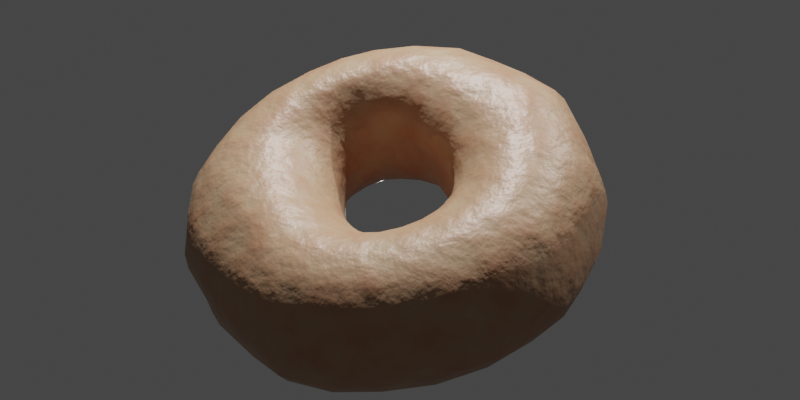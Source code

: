 # Source: plain_doughnut.blend  (saved by Blender 3.5.10; exported with 4.5.12 LTS)
import bpy
from mathutils import Matrix  # noqa: F401  (used for matrix-valued properties, if any)

bpy.ops.wm.read_factory_settings(use_empty=True)
scene = bpy.context.scene
scene.name = 'Scene'

# ---- collections
col_collection = bpy.data.collections.new('Collection'); scene.collection.children.link(col_collection)

# ---- materials (node trees are filled in below, after node groups)
mat_material_001 = bpy.data.materials.new('Material.001')
mat_material_001.use_transparent_shadow = False

# ---- material node trees
mat_material_001.use_nodes = True; mat_material_001.node_tree.nodes.clear()
_N = mat_material_001.node_tree.nodes; _L = mat_material_001.node_tree.links
n0 = _N.new('ShaderNodeOutputMaterial'); n0.name = 'Material Output'; n0.location = (573, 238)
n1 = _N.new('ShaderNodeValToRGB'); n1.name = 'ColorRamp'; n1.location = (-102, 196)
while len(n1.color_ramp.elements) > 1: n1.color_ramp.elements.remove(n1.color_ramp.elements[-1])
n1.color_ramp.elements[0].position = 0.1455; n1.color_ramp.elements[0].color = (0.477, 0.3373, 0.2041, 1.0)
_e = n1.color_ramp.elements.new(1.0); _e.color = (0.4353, 0.1621, 0.08433, 1.0)
n2 = _N.new('ShaderNodeBump'); n2.name = 'Bump'; n2.location = (-16, -117)
n2.inputs[2].default_value = 1.0
n3 = _N.new('ShaderNodeTexNoise'); n3.name = 'Noise Texture.001'; n3.location = (-302, -114)
n3.width = 193
n3.inputs[2].default_value = 14.0
n3.inputs[3].default_value = 4.9
n3.inputs[4].default_value = 1.0
n3.inputs[8].default_value = 1.2
n4 = _N.new('ShaderNodeBsdfPrincipled'); n4.name = 'Principled BSDF'; n4.location = (273, 284)
n4.distribution = 'GGX'
n4.subsurface_method = 'RANDOM_WALK_SKIN'
n4.inputs[2].default_value = 0.4455
n4.inputs[3].default_value = 1.45
n4.inputs[27].default_value = (0.0, 0.0, 0.0, 1.0)
n4.inputs[28].default_value = 1.0
n5 = _N.new('ShaderNodeTexCoord'); n5.name = 'Texture Coordinate'; n5.location = (-641, 176)
n6 = _N.new('ShaderNodeTexNoise'); n6.name = 'Noise Texture'; n6.location = (-353, 172)
n6.inputs[2].default_value = 142.1
n6.inputs[3].default_value = 4.9
_L.new(n6.outputs[0], n1.inputs[0])
_L.new(n4.outputs[0], n0.inputs[0])
_L.new(n5.outputs[3], n6.inputs[0])
_L.new(n2.outputs[0], n4.inputs[5])
_L.new(n6.outputs[0], n2.inputs[3])
_L.new(n1.outputs[0], n4.inputs[0])
n0.is_active_output = True

# ---- world
world_world = bpy.data.worlds.new('World'); scene.world = world_world
world_world.use_nodes = True; world_world.node_tree.nodes.clear()
_N = world_world.node_tree.nodes; _L = world_world.node_tree.links
n0 = _N.new('ShaderNodeOutputWorld'); n0.name = 'World Output'; n0.location = (300, 300)
n1 = _N.new('ShaderNodeBackground'); n1.name = 'Background'; n1.location = (10, 300)
n1.inputs[0].default_value = (0.05088, 0.05088, 0.05088, 1.0)
_L.new(n1.outputs[0], n0.inputs[0])
n0.is_active_output = True
world_world.color = (0.05088, 0.05088, 0.05088)
world_world.use_sun_shadow = False
world_world.sun_shadow_jitter_overblur = 0.0

# ---- cameras
cam_camera = bpy.data.cameras.new('Camera')
cam_camera.clip_end = 100.0
cam_camera.ortho_scale = 7.314

# ---- lights
light_light = bpy.data.lights.new('Light', 'POINT')
light_light.transmission_factor = 0.0
light_light.energy = 1000.0
light_light.shadow_soft_size = 0.1
light_light.shadow_maximum_resolution = 0.006
light_light.use_absolute_resolution = True
light_point = bpy.data.lights.new('Point', 'POINT')
light_point.transmission_factor = 0.0
light_point.shadow_maximum_resolution = 0.006
light_point.use_absolute_resolution = True
light_point_001 = bpy.data.lights.new('Point.001', 'POINT')
light_point_001.transmission_factor = 0.0
light_point_001.shadow_maximum_resolution = 0.006
light_point_001.use_absolute_resolution = True

# ---- meshes
me_torus_001 = bpy.data.meshes.new('Torus.001')
me_torus_001.from_pydata([(0.0487, -0.003485, -0.003599), (0.04781, -0.006119, 0.0002764), (0.04627, -0.008657, 0.003828), (0.04405, -0.01091, 0.00683), (0.04108, -0.01269, 0.009086), (0.03752, -0.01343, 0.01085), (0.03354, -0.01281, 0.01225), (0.02877, -0.01124, 0.01275), (0.0235, -0.00939, 0.0118), (0.01908, -0.007818, 0.009295), (0.01639, -0.005903, 0.006143), (0.01473, -0.003721, 0.002384), (0.01433, -0.001108, -0.001483), (0.01505, 0.001563, -0.005332), (0.01688, 0.004057, -0.008915), (0.01976, 0.006199, -0.01199), (0.024, 0.007994, -0.01415), (0.02913, 0.009308, -0.01529), (0.0347, 0.00999, -0.0154), (0.04012, 0.009526, -0.01489), (0.04417, 0.007667, -0.01416), (0.04676, 0.004982, -0.01285), (0.04824, 0.001922, -0.01072), (0.04882, -0.0009199, -0.007521), (0.04832, 0.005805, 0.00266), (0.04739, 0.003021, 0.006423), (0.04551, 0.0001238, 0.009711), (0.04293, -0.002692, 0.0123), (0.03969, -0.00522, 0.01402), (0.036, -0.006788, 0.01523), (0.03176, -0.007055, 0.01604), (0.02696, -0.006483, 0.0159), (0.02205, -0.005691, 0.01425), (0.01824, -0.004423, 0.01165), (0.0154, -0.002777, 0.008244), (0.01404, -0.0003607, 0.004708), (0.01374, 0.002324, 0.0009065), (0.0145, 0.005108, -0.002863), (0.01633, 0.00794, -0.006211), (0.01912, 0.01063, -0.008907), (0.02277, 0.01298, -0.01077), (0.02752, 0.01499, -0.01148), (0.03292, 0.01649, -0.01102), (0.03793, 0.01716, -0.00972), (0.04271, 0.01684, -0.007685), (0.04634, 0.01533, -0.005343), (0.04816, 0.01245, -0.003134), (0.04855, 0.008972, -0.0006474), (0.04565, 0.01618, 0.01016), (0.04486, 0.01324, 0.01381), (0.04301, 0.009998, 0.01684), (0.04033, 0.006674, 0.01906), (0.03693, 0.003486, 0.0203), (0.03273, 0.001019, 0.02079), (0.0281, -0.0003477, 0.0207), (0.02339, -0.00112, 0.01948), (0.01909, -0.00146, 0.01702), (0.01544, -0.001138, 0.01371), (0.0133, 0.0004094, 0.01035), (0.01226, 0.002755, 0.006809), (0.01222, 0.005506, 0.003114), (0.013, 0.008117, -0.0007241), (0.01471, 0.01098, -0.004015), (0.01728, 0.01425, -0.006314), (0.02062, 0.01764, -0.007504), (0.02452, 0.02048, -0.007753), (0.0287, 0.02256, -0.007057), (0.03339, 0.02409, -0.005148), (0.03838, 0.02499, -0.002105), (0.04238, 0.02445, 0.001082), (0.0448, 0.02231, 0.003931), (0.04564, 0.01923, 0.006751), (0.03696, 0.02549, 0.01759), (0.03615, 0.02223, 0.02095), (0.03458, 0.0188, 0.02388), (0.03219, 0.01515, 0.02591), (0.0291, 0.01147, 0.02683), (0.02626, 0.008512, 0.0267), (0.02328, 0.006208, 0.02545), (0.01866, 0.003787, 0.02278), (0.0148, 0.002155, 0.01937), (0.0122, 0.001736, 0.0157), (0.01055, 0.002879, 0.0121), (0.009794, 0.005314, 0.008605), (0.009888, 0.007962, 0.004865), (0.0106, 0.01014, 0.0008091), (0.01211, 0.01284, -0.002539), (0.01434, 0.01637, -0.004629), (0.01719, 0.02058, -0.005278), (0.02052, 0.02447, -0.004843), (0.02467, 0.02799, -0.003099), (0.02931, 0.03079, -0.0002071), (0.03177, 0.03161, 0.002899), (0.03411, 0.03152, 0.006592), (0.03621, 0.03058, 0.01044), (0.03703, 0.02842, 0.01409), (0.02783, 0.03104, 0.02165), (0.02814, 0.02812, 0.02516), (0.02849, 0.0254, 0.0284), (0.02685, 0.02211, 0.03057), (0.0244, 0.01859, 0.03155), (0.02139, 0.01468, 0.03089), (0.01748, 0.01054, 0.02856), (0.01343, 0.006902, 0.0251), (0.01055, 0.004651, 0.02137), (0.008559, 0.003482, 0.0172), (0.007323, 0.004376, 0.01339), (0.00676, 0.006943, 0.009895), (0.006749, 0.009851, 0.006258), (0.007358, 0.01163, 0.001965), (0.008635, 0.01409, -0.001483), (0.01043, 0.01769, -0.00349), (0.01266, 0.02205, -0.003991), (0.01526, 0.02627, -0.003296), (0.01861, 0.03024, -0.001223), (0.02256, 0.03369, 0.002127), (0.02456, 0.03538, 0.005878), (0.02613, 0.03603, 0.01003), (0.0275, 0.03562, 0.01417), (0.02801, 0.03384, 0.01807), (0.01998, 0.03447, 0.02414), (0.01959, 0.03111, 0.02743), (0.01877, 0.02791, 0.03044), (0.0174, 0.02506, 0.03283), (0.01567, 0.02096, 0.03343), (0.01321, 0.01609, 0.03216), (0.01019, 0.01148, 0.02952), (0.007514, 0.00799, 0.02626), (0.005648, 0.005687, 0.02251), (0.004463, 0.004572, 0.01835), (0.003623, 0.005322, 0.01434), (0.003491, 0.008056, 0.01092), (0.003474, 0.01153, 0.00754), (0.003956, 0.01316, 0.003155), (0.004946, 0.01557, -0.0002869), (0.006295, 0.01926, -0.002183), (0.007937, 0.02378, -0.002513), (0.009863, 0.02816, -0.001626), (0.012, 0.03213, 0.0004406), (0.0147, 0.03557, 0.003749), (0.01737, 0.03811, 0.007909), (0.01911, 0.03927, 0.01235), (0.02006, 0.03897, 0.0166), (0.02026, 0.03726, 0.02054), (0.00906, 0.03862, 0.02735), (0.008838, 0.03532, 0.03072), (0.008295, 0.03122, 0.03314), (0.007462, 0.02661, 0.03445), (0.00639, 0.02176, 0.03453), (0.004804, 0.01689, 0.03318), (0.002971, 0.0124, 0.0306), (0.001629, 0.009076, 0.02747), (0.0009896, 0.006957, 0.02386), (0.0003761, 0.005745, 0.01954), (-0.0001437, 0.006295, 0.01529), (1.345e-05, 0.008972, 0.01176), (0.0003763, 0.01278, 0.008595), (0.0008079, 0.01494, 0.004541), (0.001519, 0.01769, 0.001333), (0.002467, 0.02161, -0.000358), (0.00347, 0.02574, -0.0008384), (0.00462, 0.03042, 0.0002945), (0.005831, 0.03468, 0.002587), (0.007054, 0.03824, 0.005897), (0.007981, 0.04079, 0.009907), (0.008632, 0.04217, 0.01438), (0.009086, 0.04231, 0.01902), (0.009191, 0.04105, 0.0234), (-0.003034, 0.03975, 0.02828), (-0.002999, 0.03656, 0.03177), (-0.002983, 0.03259, 0.03433), (-0.003001, 0.02811, 0.03577), (-0.003018, 0.02336, 0.03596), (-0.003026, 0.01858, 0.03478), (-0.003217, 0.01416, 0.03235), (-0.00344, 0.01056, 0.02901), (-0.003434, 0.008059, 0.02503), (-0.003498, 0.007273, 0.02085), (-0.003685, 0.007588, 0.01636), (-0.003373, 0.00989, 0.01253), (-0.002733, 0.01355, 0.009311), (-0.002375, 0.01649, 0.005726), (-0.002095, 0.01906, 0.00241), (-0.001823, 0.02222, 0.0002852), (-0.001669, 0.0264, -0.000158), (-0.001714, 0.03107, 0.0009338), (-0.001981, 0.03526, 0.003103), (-0.002254, 0.03875, 0.006281), (-0.002508, 0.04129, 0.01026), (-0.002726, 0.04272, 0.01475), (-0.002893, 0.04293, 0.01947), (-0.002998, 0.04192, 0.02409), (-0.01545, 0.03795, 0.02703), (-0.01528, 0.03479, 0.03054), (-0.01484, 0.03088, 0.03313), (-0.01421, 0.02648, 0.03464), (-0.01332, 0.0219, 0.03496), (-0.01216, 0.01744, 0.03406), (-0.01082, 0.01341, 0.032), (-0.009474, 0.01008, 0.02893), (-0.008405, 0.007624, 0.02498), (-0.007684, 0.00686, 0.02079), (-0.007199, 0.008081, 0.01683), (-0.006598, 0.01053, 0.01305), (-0.005966, 0.01372, 0.009535), (-0.005847, 0.01646, 0.00581), (-0.006029, 0.01913, 0.002541), (-0.006627, 0.02243, 0.0004388), (-0.00768, 0.02621, -0.0003303), (-0.008915, 0.03003, 0.0002099), (-0.01026, 0.03406, 0.002268), (-0.0116, 0.03739, 0.005339), (-0.01285, 0.03979, 0.009213), (-0.01393, 0.0411, 0.01363), (-0.01475, 0.04122, 0.01828), (-0.01527, 0.04014, 0.02285), (-0.02703, 0.03385, 0.02418), (-0.02681, 0.03074, 0.02772), (-0.02609, 0.02697, 0.03042), (-0.02473, 0.0227, 0.03204), (-0.0227, 0.01817, 0.03248), (-0.02041, 0.01394, 0.03177), (-0.0182, 0.01037, 0.03), (-0.01612, 0.008258, 0.02761), (-0.01404, 0.006706, 0.02424), (-0.01217, 0.006064, 0.02024), (-0.01086, 0.007269, 0.01634), (-0.009938, 0.009729, 0.01257), (-0.009349, 0.01279, 0.00891), (-0.009482, 0.0157, 0.005261), (-0.01026, 0.01876, 0.002161), (-0.01165, 0.02195, -5.73e-05), (-0.0135, 0.02522, -0.001155), (-0.01558, 0.02896, -0.0006828), (-0.01767, 0.03169, 0.0006398), (-0.01983, 0.03387, 0.003052), (-0.02213, 0.03605, 0.00673), (-0.02427, 0.0373, 0.01102), (-0.02581, 0.0373, 0.01555), (-0.02672, 0.03609, 0.02003), (-0.03527, 0.02599, 0.01934), (-0.03491, 0.02293, 0.02293), (-0.03375, 0.01927, 0.02573), (-0.03173, 0.01581, 0.0279), (-0.0292, 0.01327, 0.02948), (-0.02602, 0.009545, 0.02915), (-0.02326, 0.006446, 0.02763), (-0.02095, 0.005067, 0.02558), (-0.01874, 0.005119, 0.02303), (-0.01657, 0.005108, 0.01936), (-0.0146, 0.006101, 0.01541), (-0.01328, 0.008218, 0.01148), (-0.01269, 0.01082, 0.007535), (-0.01293, 0.01385, 0.003939), (-0.01408, 0.01726, 0.001012), (-0.01603, 0.02061, -0.001155), (-0.01818, 0.02376, -0.002283), (-0.02038, 0.02614, -0.002488), (-0.02272, 0.02769, -0.001764), (-0.02543, 0.02947, 0.0004258), (-0.02874, 0.03167, 0.004011), (-0.03164, 0.03285, 0.008192), (-0.03373, 0.03185, 0.01211), (-0.0349, 0.02897, 0.01562), (-0.04162, 0.0196, 0.01511), (-0.0412, 0.0166, 0.01874), (-0.03987, 0.01316, 0.02168), (-0.03766, 0.00995, 0.02398), (-0.03464, 0.007226, 0.02552), (-0.03098, 0.004871, 0.026), (-0.02755, 0.002724, 0.02511), (-0.02477, 0.001907, 0.02341), (-0.02229, 0.002194, 0.02099), (-0.01987, 0.002932, 0.01773), (-0.01753, 0.003994, 0.01387), (-0.01594, 0.005781, 0.009773), (-0.01531, 0.008175, 0.005714), (-0.01567, 0.01112, 0.002049), (-0.01705, 0.01442, -0.0009614), (-0.01933, 0.01774, -0.003174), (-0.02174, 0.02038, -0.004591), (-0.02424, 0.02226, -0.005082), (-0.02705, 0.02366, -0.004475), (-0.03045, 0.02501, -0.002611), (-0.0341, 0.02603, 0.0002891), (-0.03723, 0.02593, 0.003746), (-0.03962, 0.02453, 0.007408), (-0.04111, 0.02225, 0.01122), (-0.04746, 0.01191, 0.009561), (-0.04702, 0.009072, 0.01329), (-0.04551, 0.006081, 0.01653), (-0.04284, 0.003133, 0.01906), (-0.03917, 0.0004285, 0.02071), (-0.0349, -0.001839, 0.02138), (-0.03093, -0.003044, 0.02113), (-0.02768, -0.003, 0.02002), (-0.02487, -0.002154, 0.01798), (-0.02207, -0.0008561, 0.01513), (-0.01934, 0.0006221, 0.01158), (-0.01741, 0.00265, 0.007697), (-0.01667, 0.00517, 0.003734), (-0.01717, 0.007992, -3.152e-05), (-0.01887, 0.01094, -0.003312), (-0.02155, 0.01377, -0.005892), (-0.02441, 0.01579, -0.007752), (-0.02741, 0.01698, -0.00874), (-0.03075, 0.01763, -0.008673), (-0.03469, 0.01813, -0.007409), (-0.03882, 0.01832, -0.005076), (-0.04234, 0.01773, -0.001983), (-0.04508, 0.0164, 0.001657), (-0.04685, 0.01442, 0.005595), (-0.05079, 0.001871, 0.002568), (-0.05017, -0.0008652, 0.006371), (-0.04834, -0.003534, 0.009842), (-0.04534, -0.005959, 0.01275), (-0.04139, -0.007973, 0.01491), (-0.03737, -0.008943, 0.01631), (-0.03379, -0.0087, 0.01685), (-0.03001, -0.008064, 0.01625), (-0.02631, -0.006726, 0.01475), (-0.02274, -0.004994, 0.01236), (-0.01944, -0.003033, 0.009227), (-0.01738, -0.0006438, 0.005607), (-0.01658, 0.001995, 0.001735), (-0.01714, 0.0047, -0.002111), (-0.0191, 0.007281, -0.005678), (-0.02227, 0.009474, -0.008765), (-0.02553, 0.01074, -0.01119), (-0.02874, 0.01113, -0.01274), (-0.03231, 0.0109, -0.01327), (-0.03653, 0.01053, -0.01262), (-0.0411, 0.009926, -0.01087), (-0.04504, 0.008652, -0.008293), (-0.0481, 0.006795, -0.005031), (-0.05009, 0.004484, -0.001321), (-0.05077, -0.008477, -0.004633), (-0.05005, -0.0111, -0.0007279), (-0.04814, -0.01343, 0.002998), (-0.04511, -0.01531, 0.0063), (-0.04171, -0.01612, 0.009108), (-0.03844, -0.01569, 0.01123), (-0.03467, -0.01467, 0.01238), (-0.03025, -0.01317, 0.01253), (-0.02566, -0.01128, 0.01165), (-0.0215, -0.009168, 0.009706), (-0.01822, -0.006677, 0.006938), (-0.01612, -0.003966, 0.003527), (-0.01527, -0.001221, -0.0002524), (-0.01584, 0.001377, -0.004166), (-0.01803, 0.003602, -0.00802), (-0.02156, 0.005264, -0.01156), (-0.02553, 0.006026, -0.01453), (-0.02939, 0.005904, -0.01661), (-0.03338, 0.005098, -0.01766), (-0.03703, 0.003237, -0.01782), (-0.04111, 0.001306, -0.01683), (-0.04515, -0.0006772, -0.01474), (-0.04824, -0.003081, -0.01187), (-0.05015, -0.005741, -0.008435), (-0.04764, -0.01856, -0.0116), (-0.0474, -0.02061, -0.007454), (-0.04664, -0.02157, -0.003144), (-0.04435, -0.02245, 0.0006602), (-0.041, -0.02288, 0.003802), (-0.03737, -0.0222, 0.006313), (-0.03305, -0.0206, 0.008082), (-0.028, -0.01849, 0.008892), (-0.02296, -0.01601, 0.008613), (-0.01887, -0.0132, 0.007159), (-0.01597, -0.01023, 0.004685), (-0.01403, -0.007214, 0.001477), (-0.01327, -0.004366, -0.002242), (-0.0138, -0.00187, -0.006217), (-0.01594, 9.909e-06, -0.01032), (-0.01961, 0.001107, -0.01432), (-0.02367, 0.001577, -0.0176), (-0.02818, 0.000967, -0.02024), (-0.03247, -0.0007046, -0.02202), (-0.03654, -0.002952, -0.02263), (-0.04057, -0.005355, -0.02205), (-0.04392, -0.008285, -0.02052), (-0.0457, -0.01226, -0.01837), (-0.04705, -0.01571, -0.01532), (-0.04403, -0.02399, -0.01615), (-0.04371, -0.02622, -0.01206), (-0.04263, -0.02751, -0.007797), (-0.04048, -0.02782, -0.003583), (-0.03727, -0.02773, -3.53e-05), (-0.03363, -0.02739, 0.002431), (-0.02918, -0.02623, 0.004135), (-0.02423, -0.02374, 0.005338), (-0.01953, -0.02048, 0.005617), (-0.01583, -0.01704, 0.004609), (-0.01323, -0.01361, 0.002428), (-0.01155, -0.01031, -0.0005934), (-0.01095, -0.007357, -0.004248), (-0.01145, -0.004959, -0.008286), (-0.01343, -0.003394, -0.01261), (-0.01597, -0.002582, -0.01664), (-0.01966, -0.00274, -0.02035), (-0.02448, -0.003905, -0.02357), (-0.02953, -0.005886, -0.02589), (-0.03398, -0.008453, -0.02702), (-0.03751, -0.01156, -0.02694), (-0.04015, -0.01509, -0.02574), (-0.04193, -0.01821, -0.02318), (-0.04339, -0.02118, -0.01988), (-0.03895, -0.03041, -0.02111), (-0.03852, -0.03272, -0.017), (-0.03729, -0.03414, -0.01267), (-0.03439, -0.0338, -0.007832), (-0.03057, -0.03265, -0.003477), (-0.02721, -0.03195, -0.0007422), (-0.02357, -0.03059, 0.001098), (-0.01946, -0.02809, 0.002313), (-0.01548, -0.02444, 0.002858), (-0.01234, -0.02045, 0.00223), (-0.01017, -0.0166, 0.0003417), (-0.008744, -0.01304, -0.002496), (-0.008232, -0.01, -0.006088), (-0.008654, -0.007691, -0.01019), (-0.009895, -0.006275, -0.01452), (-0.01187, -0.00585, -0.01879), (-0.01501, -0.006555, -0.02289), (-0.019, -0.008315, -0.02648), (-0.02335, -0.01098, -0.02928), (-0.02751, -0.01433, -0.03104), (-0.03092, -0.01796, -0.03143), (-0.03326, -0.02091, -0.02998), (-0.03537, -0.02376, -0.02742), (-0.03775, -0.0272, -0.02455), (-0.02847, -0.03596, -0.02483), (-0.02816, -0.0382, -0.02068), (-0.02728, -0.03943, -0.01622), (-0.02503, -0.03896, -0.01133), (-0.02183, -0.03701, -0.00649), (-0.01929, -0.03526, -0.00305), (-0.01658, -0.03365, -0.001031), (-0.01351, -0.0313, 7.313e-05), (-0.01042, -0.02753, 0.0007075), (-0.007979, -0.02311, 0.0003758), (-0.006348, -0.01894, -0.001285), (-0.005258, -0.01517, -0.00398), (-0.004861, -0.01206, -0.007522), (-0.005168, -0.00982, -0.01167), (-0.006073, -0.008611, -0.01615), (-0.007512, -0.008513, -0.02065), (-0.009475, -0.009528, -0.02486), (-0.01233, -0.0117, -0.02868), (-0.01593, -0.01493, -0.0319), (-0.01997, -0.01923, -0.03435), (-0.0242, -0.02435, -0.03583), (-0.02657, -0.02819, -0.03502), (-0.02769, -0.03099, -0.03239), (-0.02829, -0.03344, -0.02878), (-0.01507, -0.04126, -0.02856), (-0.01488, -0.04341, -0.02435), (-0.01434, -0.04435, -0.01968), (-0.01346, -0.04402, -0.01489), (-0.01232, -0.04244, -0.01028), (-0.01109, -0.04022, -0.006522), (-0.009436, -0.03761, -0.003852), (-0.007361, -0.03424, -0.002069), (-0.005203, -0.02972, -0.0009332), (-0.003593, -0.02503, -0.001079), (-0.002449, -0.0206, -0.002541), (-0.001671, -0.01668, -0.005113), (-0.001002, -0.01343, -0.008473), (-0.001178, -0.01123, -0.01266), (-0.001697, -0.01016, -0.01723), (-0.002523, -0.01028, -0.02188), (-0.003687, -0.01158, -0.02629), (-0.005601, -0.01408, -0.03033), (-0.008197, -0.01766, -0.03379), (-0.01073, -0.02196, -0.03626), (-0.0127, -0.02661, -0.03743), (-0.01388, -0.0311, -0.03708), (-0.01456, -0.03497, -0.03521), (-0.01495, -0.03833, -0.03223), (-0.003323, -0.04428, -0.03077), (-0.00362, -0.04624, -0.02653), (-0.003688, -0.04715, -0.02189), (-0.003632, -0.04686, -0.01716), (-0.003323, -0.04548, -0.01267), (-0.002743, -0.04314, -0.008731), (-0.002103, -0.03987, -0.005591), (-0.001466, -0.03551, -0.003241), (-0.0004173, -0.03078, -0.002001), (0.0004911, -0.02608, -0.002097), (0.001232, -0.02155, -0.003419), (0.002252, -0.0174, -0.00569), (0.002759, -0.01412, -0.009032), (0.002699, -0.01195, -0.01324), (0.00252, -0.01096, -0.01788), (0.002225, -0.0112, -0.02264), (0.001737, -0.01267, -0.02721), (0.0008752, -0.0153, -0.03133), (-0.0004767, -0.01899, -0.03483), (-0.001729, -0.0234, -0.03733), (-0.002443, -0.02812, -0.03851), (-0.002674, -0.03284, -0.03829), (-0.002842, -0.03734, -0.03685), (-0.003005, -0.04128, -0.03429), (0.008308, -0.04308, -0.03022), (0.007504, -0.04482, -0.02594), (0.006877, -0.04566, -0.0213), (0.006378, -0.04547, -0.01661), (0.00604, -0.04429, -0.01218), (0.005979, -0.04223, -0.008326), (0.005005, -0.03869, -0.005163), (0.004316, -0.03463, -0.003049), (0.004224, -0.03031, -0.002079), (0.004578, -0.02588, -0.002282), (0.0051, -0.02142, -0.003551), (0.005767, -0.01735, -0.005842), (0.006073, -0.01413, -0.009221), (0.00611, -0.01197, -0.01344), (0.006216, -0.01099, -0.01812), (0.006378, -0.01125, -0.02294), (0.006524, -0.01273, -0.02756), (0.006709, -0.01531, -0.03163), (0.006624, -0.01873, -0.03493), (0.006732, -0.02272, -0.03712), (0.007164, -0.02708, -0.03805), (0.007726, -0.03169, -0.03779), (0.008336, -0.03623, -0.03634), (0.008718, -0.04023, -0.03379), (0.01938, -0.03948, -0.02803), (0.01913, -0.04169, -0.02386), (0.01842, -0.04282, -0.01933), (0.01728, -0.0428, -0.01474), (0.01579, -0.04162, -0.01042), (0.01406, -0.03936, -0.00664), (0.01221, -0.03618, -0.003676), (0.01066, -0.0325, -0.001764), (0.009526, -0.02849, -0.001026), (0.008663, -0.02433, -0.001478), (0.008452, -0.02018, -0.002953), (0.008722, -0.01642, -0.005454), (0.008972, -0.01341, -0.008949), (0.009194, -0.01121, -0.01313), (0.009666, -0.01014, -0.01775), (0.01047, -0.01025, -0.02246), (0.01154, -0.01149, -0.0269), (0.01268, -0.01362, -0.03069), (0.01394, -0.01653, -0.0336), (0.01507, -0.02001, -0.03547), (0.0161, -0.0239, -0.03618), (0.01728, -0.02817, -0.03575), (0.01842, -0.03248, -0.03418), (0.01913, -0.03634, -0.03155), (0.0302, -0.0343, -0.02444), (0.02961, -0.03656, -0.02036), (0.02838, -0.03785, -0.01598), (0.02681, -0.03811, -0.01156), (0.02479, -0.0373, -0.007433), (0.02228, -0.03547, -0.003928), (0.01949, -0.03273, -0.001274), (0.01669, -0.0293, 0.0003668), (0.0144, -0.02559, 0.0008437), (0.0126, -0.0217, 0.0001521), (0.0115, -0.01806, -0.001735), (0.01113, -0.0148, -0.004609), (0.01127, -0.01198, -0.008226), (0.01173, -0.009728, -0.01234), (0.01285, -0.008394, -0.01673), (0.01467, -0.008114, -0.02108), (0.01652, -0.008737, -0.02512), (0.01848, -0.01028, -0.02853), (0.02058, -0.01268, -0.03111), (0.0226, -0.01568, -0.03266), (0.02489, -0.01939, -0.03314), (0.02713, -0.0235, -0.0325), (0.02885, -0.02754, -0.03074), (0.02993, -0.03122, -0.02799), (0.03893, -0.02717, -0.01959), (0.03836, -0.02952, -0.01554), (0.03692, -0.03106, -0.0113), (0.03485, -0.03169, -0.007141), (0.03221, -0.03137, -0.003357), (0.02909, -0.03011, -0.0002251), (0.0256, -0.028, 0.002022), (0.02191, -0.02517, 0.003217), (0.0185, -0.02183, 0.003323), (0.01582, -0.0185, 0.002197), (0.01398, -0.01548, -0.0001528), (0.01306, -0.01262, -0.003342), (0.01296, -0.00993, -0.007075), (0.0136, -0.007585, -0.01112), (0.01536, -0.005959, -0.01522), (0.01792, -0.005168, -0.01918), (0.02057, -0.005077, -0.02272), (0.0232, -0.005829, -0.02565), (0.02609, -0.007514, -0.02775), (0.02928, -0.01014, -0.0289), (0.03253, -0.01347, -0.02902), (0.03541, -0.01709, -0.02804), (0.03751, -0.02075, -0.02604), (0.03867, -0.02418, -0.02316), (0.04564, -0.01851, -0.0136), (0.04503, -0.02096, -0.009596), (0.04342, -0.02279, -0.00555), (0.04094, -0.02388, -0.001729), (0.03777, -0.02416, 0.001613), (0.03403, -0.02361, 0.004232), (0.02995, -0.02223, 0.005978), (0.02572, -0.02014, 0.006668), (0.02145, -0.01756, 0.006182), (0.01786, -0.015, 0.004438), (0.01538, -0.01257, 0.001663), (0.01417, -0.01, -0.001745), (0.01399, -0.007371, -0.005539), (0.01469, -0.004921, -0.009522), (0.01661, -0.003031, -0.01346), (0.01951, -0.001816, -0.01712), (0.02281, -0.00112, -0.02021), (0.02655, -0.0009797, -0.02242), (0.03041, -0.001744, -0.02381), (0.03417, -0.003615, -0.02444), (0.03792, -0.006248, -0.02408), (0.04123, -0.00927, -0.02269), (0.04373, -0.01247, -0.02036), (0.04523, -0.01562, -0.01727), (0.04911, -0.01086, -0.008206), (0.0483, -0.01342, -0.004298), (0.04653, -0.01568, -0.0006158), (0.04388, -0.01749, 0.002596), (0.04044, -0.0187, 0.00513), (0.03658, -0.01872, 0.00732), (0.03252, -0.0175, 0.009059), (0.02816, -0.01538, 0.009939), (0.02324, -0.01318, 0.009202), (0.01896, -0.01125, 0.00695), (0.016, -0.009308, 0.003767), (0.01458, -0.007015, 0.0001425), (0.01435, -0.004415, -0.003691), (0.01505, -0.001854, -0.007614), (0.01692, 0.0003195, -0.0114), (0.01985, 0.001959, -0.0148), (0.02371, 0.003178, -0.01744), (0.02837, 0.004028, -0.01903), (0.03336, 0.004083, -0.01969), (0.03827, 0.003067, -0.01957), (0.04244, 0.0008725, -0.01891), (0.0455, -0.002013, -0.01752), (0.04763, -0.005173, -0.01526), (0.04886, -0.008167, -0.01206)], [], [(0, 24, 25, 1), (1, 25, 26, 2), (2, 26, 27, 3), (3, 27, 28, 4), (4, 28, 29, 5), (5, 29, 30, 6), (6, 30, 31, 7), (7, 31, 32, 8), (8, 32, 33, 9), (9, 33, 34, 10), (10, 34, 35, 11), (11, 35, 36, 12), (12, 36, 37, 13), (13, 37, 38, 14), (14, 38, 39, 15), (15, 39, 40, 16), (16, 40, 41, 17), (17, 41, 42, 18), (18, 42, 43, 19), (19, 43, 44, 20), (20, 44, 45, 21), (21, 45, 46, 22), (22, 46, 47, 23), (23, 47, 24, 0), (24, 48, 49, 25), (25, 49, 50, 26), (26, 50, 51, 27), (27, 51, 52, 28), (28, 52, 53, 29), (29, 53, 54, 30), (30, 54, 55, 31), (31, 55, 56, 32), (32, 56, 57, 33), (33, 57, 58, 34), (34, 58, 59, 35), (35, 59, 60, 36), (36, 60, 61, 37), (37, 61, 62, 38), (38, 62, 63, 39), (39, 63, 64, 40), (40, 64, 65, 41), (41, 65, 66, 42), (42, 66, 67, 43), (43, 67, 68, 44), (44, 68, 69, 45), (45, 69, 70, 46), (46, 70, 71, 47), (47, 71, 48, 24), (48, 72, 73, 49), (49, 73, 74, 50), (50, 74, 75, 51), (51, 75, 76, 52), (52, 76, 77, 53), (53, 77, 78, 54), (54, 78, 79, 55), (55, 79, 80, 56), (56, 80, 81, 57), (57, 81, 82, 58), (58, 82, 83, 59), (59, 83, 84, 60), (60, 84, 85, 61), (61, 85, 86, 62), (62, 86, 87, 63), (63, 87, 88, 64), (64, 88, 89, 65), (65, 89, 90, 66), (66, 90, 91, 67), (67, 91, 92, 68), (68, 92, 93, 69), (69, 93, 94, 70), (70, 94, 95, 71), (71, 95, 72, 48), (72, 96, 97, 73), (73, 97, 98, 74), (74, 98, 99, 75), (75, 99, 100, 76), (76, 100, 101, 77), (77, 101, 102, 78), (78, 102, 103, 79), (79, 103, 104, 80), (80, 104, 105, 81), (81, 105, 106, 82), (82, 106, 107, 83), (83, 107, 108, 84), (84, 108, 109, 85), (85, 109, 110, 86), (86, 110, 111, 87), (87, 111, 112, 88), (88, 112, 113, 89), (89, 113, 114, 90), (90, 114, 115, 91), (91, 115, 116, 92), (92, 116, 117, 93), (93, 117, 118, 94), (94, 118, 119, 95), (95, 119, 96, 72), (96, 120, 121, 97), (97, 121, 122, 98), (98, 122, 123, 99), (99, 123, 124, 100), (100, 124, 125, 101), (101, 125, 126, 102), (102, 126, 127, 103), (103, 127, 128, 104), (104, 128, 129, 105), (105, 129, 130, 106), (106, 130, 131, 107), (107, 131, 132, 108), (108, 132, 133, 109), (109, 133, 134, 110), (110, 134, 135, 111), (111, 135, 136, 112), (112, 136, 137, 113), (113, 137, 138, 114), (114, 138, 139, 115), (115, 139, 140, 116), (116, 140, 141, 117), (117, 141, 142, 118), (118, 142, 143, 119), (119, 143, 120, 96), (120, 144, 145, 121), (121, 145, 146, 122), (122, 146, 147, 123), (123, 147, 148, 124), (124, 148, 149, 125), (125, 149, 150, 126), (126, 150, 151, 127), (127, 151, 152, 128), (128, 152, 153, 129), (129, 153, 154, 130), (130, 154, 155, 131), (131, 155, 156, 132), (132, 156, 157, 133), (133, 157, 158, 134), (134, 158, 159, 135), (135, 159, 160, 136), (136, 160, 161, 137), (137, 161, 162, 138), (138, 162, 163, 139), (139, 163, 164, 140), (140, 164, 165, 141), (141, 165, 166, 142), (142, 166, 167, 143), (143, 167, 144, 120), (144, 168, 169, 145), (145, 169, 170, 146), (146, 170, 171, 147), (147, 171, 172, 148), (148, 172, 173, 149), (149, 173, 174, 150), (150, 174, 175, 151), (151, 175, 176, 152), (152, 176, 177, 153), (153, 177, 178, 154), (154, 178, 179, 155), (155, 179, 180, 156), (156, 180, 181, 157), (157, 181, 182, 158), (158, 182, 183, 159), (159, 183, 184, 160), (160, 184, 185, 161), (161, 185, 186, 162), (162, 186, 187, 163), (163, 187, 188, 164), (164, 188, 189, 165), (165, 189, 190, 166), (166, 190, 191, 167), (167, 191, 168, 144), (168, 192, 193, 169), (169, 193, 194, 170), (170, 194, 195, 171), (171, 195, 196, 172), (172, 196, 197, 173), (173, 197, 198, 174), (174, 198, 199, 175), (175, 199, 200, 176), (176, 200, 201, 177), (177, 201, 202, 178), (178, 202, 203, 179), (179, 203, 204, 180), (180, 204, 205, 181), (181, 205, 206, 182), (182, 206, 207, 183), (183, 207, 208, 184), (184, 208, 209, 185), (185, 209, 210, 186), (186, 210, 211, 187), (187, 211, 212, 188), (188, 212, 213, 189), (189, 213, 214, 190), (190, 214, 215, 191), (191, 215, 192, 168), (192, 216, 217, 193), (193, 217, 218, 194), (194, 218, 219, 195), (195, 219, 220, 196), (196, 220, 221, 197), (197, 221, 222, 198), (198, 222, 223, 199), (199, 223, 224, 200), (200, 224, 225, 201), (201, 225, 226, 202), (202, 226, 227, 203), (203, 227, 228, 204), (204, 228, 229, 205), (205, 229, 230, 206), (206, 230, 231, 207), (207, 231, 232, 208), (208, 232, 233, 209), (209, 233, 234, 210), (210, 234, 235, 211), (211, 235, 236, 212), (212, 236, 237, 213), (213, 237, 238, 214), (214, 238, 239, 215), (215, 239, 216, 192), (216, 240, 241, 217), (217, 241, 242, 218), (218, 242, 243, 219), (219, 243, 244, 220), (220, 244, 245, 221), (221, 245, 246, 222), (222, 246, 247, 223), (223, 247, 248, 224), (224, 248, 249, 225), (225, 249, 250, 226), (226, 250, 251, 227), (227, 251, 252, 228), (228, 252, 253, 229), (229, 253, 254, 230), (230, 254, 255, 231), (231, 255, 256, 232), (232, 256, 257, 233), (233, 257, 258, 234), (234, 258, 259, 235), (235, 259, 260, 236), (236, 260, 261, 237), (237, 261, 262, 238), (238, 262, 263, 239), (239, 263, 240, 216), (240, 264, 265, 241), (241, 265, 266, 242), (242, 266, 267, 243), (243, 267, 268, 244), (244, 268, 269, 245), (245, 269, 270, 246), (246, 270, 271, 247), (247, 271, 272, 248), (248, 272, 273, 249), (249, 273, 274, 250), (250, 274, 275, 251), (251, 275, 276, 252), (252, 276, 277, 253), (253, 277, 278, 254), (254, 278, 279, 255), (255, 279, 280, 256), (256, 280, 281, 257), (257, 281, 282, 258), (258, 282, 283, 259), (259, 283, 284, 260), (260, 284, 285, 261), (261, 285, 286, 262), (262, 286, 287, 263), (263, 287, 264, 240), (264, 288, 289, 265), (265, 289, 290, 266), (266, 290, 291, 267), (267, 291, 292, 268), (268, 292, 293, 269), (269, 293, 294, 270), (270, 294, 295, 271), (271, 295, 296, 272), (272, 296, 297, 273), (273, 297, 298, 274), (274, 298, 299, 275), (275, 299, 300, 276), (276, 300, 301, 277), (277, 301, 302, 278), (278, 302, 303, 279), (279, 303, 304, 280), (280, 304, 305, 281), (281, 305, 306, 282), (282, 306, 307, 283), (283, 307, 308, 284), (284, 308, 309, 285), (285, 309, 310, 286), (286, 310, 311, 287), (287, 311, 288, 264), (288, 312, 313, 289), (289, 313, 314, 290), (290, 314, 315, 291), (291, 315, 316, 292), (292, 316, 317, 293), (293, 317, 318, 294), (294, 318, 319, 295), (295, 319, 320, 296), (296, 320, 321, 297), (297, 321, 322, 298), (298, 322, 323, 299), (299, 323, 324, 300), (300, 324, 325, 301), (301, 325, 326, 302), (302, 326, 327, 303), (303, 327, 328, 304), (304, 328, 329, 305), (305, 329, 330, 306), (306, 330, 331, 307), (307, 331, 332, 308), (308, 332, 333, 309), (309, 333, 334, 310), (310, 334, 335, 311), (311, 335, 312, 288), (312, 336, 337, 313), (313, 337, 338, 314), (314, 338, 339, 315), (315, 339, 340, 316), (316, 340, 341, 317), (317, 341, 342, 318), (318, 342, 343, 319), (319, 343, 344, 320), (320, 344, 345, 321), (321, 345, 346, 322), (322, 346, 347, 323), (323, 347, 348, 324), (324, 348, 349, 325), (325, 349, 350, 326), (326, 350, 351, 327), (327, 351, 352, 328), (328, 352, 353, 329), (329, 353, 354, 330), (330, 354, 355, 331), (331, 355, 356, 332), (332, 356, 357, 333), (333, 357, 358, 334), (334, 358, 359, 335), (335, 359, 336, 312), (336, 360, 361, 337), (337, 361, 362, 338), (338, 362, 363, 339), (339, 363, 364, 340), (340, 364, 365, 341), (341, 365, 366, 342), (342, 366, 367, 343), (343, 367, 368, 344), (344, 368, 369, 345), (345, 369, 370, 346), (346, 370, 371, 347), (347, 371, 372, 348), (348, 372, 373, 349), (349, 373, 374, 350), (350, 374, 375, 351), (351, 375, 376, 352), (352, 376, 377, 353), (353, 377, 378, 354), (354, 378, 379, 355), (355, 379, 380, 356), (356, 380, 381, 357), (357, 381, 382, 358), (358, 382, 383, 359), (359, 383, 360, 336), (360, 384, 385, 361), (361, 385, 386, 362), (362, 386, 387, 363), (363, 387, 388, 364), (364, 388, 389, 365), (365, 389, 390, 366), (366, 390, 391, 367), (367, 391, 392, 368), (368, 392, 393, 369), (369, 393, 394, 370), (370, 394, 395, 371), (371, 395, 396, 372), (372, 396, 397, 373), (373, 397, 398, 374), (374, 398, 399, 375), (375, 399, 400, 376), (376, 400, 401, 377), (377, 401, 402, 378), (378, 402, 403, 379), (379, 403, 404, 380), (380, 404, 405, 381), (381, 405, 406, 382), (382, 406, 407, 383), (383, 407, 384, 360), (384, 408, 409, 385), (385, 409, 410, 386), (386, 410, 411, 387), (387, 411, 412, 388), (388, 412, 413, 389), (389, 413, 414, 390), (390, 414, 415, 391), (391, 415, 416, 392), (392, 416, 417, 393), (393, 417, 418, 394), (394, 418, 419, 395), (395, 419, 420, 396), (396, 420, 421, 397), (397, 421, 422, 398), (398, 422, 423, 399), (399, 423, 424, 400), (400, 424, 425, 401), (401, 425, 426, 402), (402, 426, 427, 403), (403, 427, 428, 404), (404, 428, 429, 405), (405, 429, 430, 406), (406, 430, 431, 407), (407, 431, 408, 384), (408, 432, 433, 409), (409, 433, 434, 410), (410, 434, 435, 411), (411, 435, 436, 412), (412, 436, 437, 413), (413, 437, 438, 414), (414, 438, 439, 415), (415, 439, 440, 416), (416, 440, 441, 417), (417, 441, 442, 418), (418, 442, 443, 419), (419, 443, 444, 420), (420, 444, 445, 421), (421, 445, 446, 422), (422, 446, 447, 423), (423, 447, 448, 424), (424, 448, 449, 425), (425, 449, 450, 426), (426, 450, 451, 427), (427, 451, 452, 428), (428, 452, 453, 429), (429, 453, 454, 430), (430, 454, 455, 431), (431, 455, 432, 408), (432, 456, 457, 433), (433, 457, 458, 434), (434, 458, 459, 435), (435, 459, 460, 436), (436, 460, 461, 437), (437, 461, 462, 438), (438, 462, 463, 439), (439, 463, 464, 440), (440, 464, 465, 441), (441, 465, 466, 442), (442, 466, 467, 443), (443, 467, 468, 444), (444, 468, 469, 445), (445, 469, 470, 446), (446, 470, 471, 447), (447, 471, 472, 448), (448, 472, 473, 449), (449, 473, 474, 450), (450, 474, 475, 451), (451, 475, 476, 452), (452, 476, 477, 453), (453, 477, 478, 454), (454, 478, 479, 455), (455, 479, 456, 432), (456, 480, 481, 457), (457, 481, 482, 458), (458, 482, 483, 459), (459, 483, 484, 460), (460, 484, 485, 461), (461, 485, 486, 462), (462, 486, 487, 463), (463, 487, 488, 464), (464, 488, 489, 465), (465, 489, 490, 466), (466, 490, 491, 467), (467, 491, 492, 468), (468, 492, 493, 469), (469, 493, 494, 470), (470, 494, 495, 471), (471, 495, 496, 472), (472, 496, 497, 473), (473, 497, 498, 474), (474, 498, 499, 475), (475, 499, 500, 476), (476, 500, 501, 477), (477, 501, 502, 478), (478, 502, 503, 479), (479, 503, 480, 456), (480, 504, 505, 481), (481, 505, 506, 482), (482, 506, 507, 483), (483, 507, 508, 484), (484, 508, 509, 485), (485, 509, 510, 486), (486, 510, 511, 487), (487, 511, 512, 488), (488, 512, 513, 489), (489, 513, 514, 490), (490, 514, 515, 491), (491, 515, 516, 492), (492, 516, 517, 493), (493, 517, 518, 494), (494, 518, 519, 495), (495, 519, 520, 496), (496, 520, 521, 497), (497, 521, 522, 498), (498, 522, 523, 499), (499, 523, 524, 500), (500, 524, 525, 501), (501, 525, 526, 502), (502, 526, 527, 503), (503, 527, 504, 480), (504, 528, 529, 505), (505, 529, 530, 506), (506, 530, 531, 507), (507, 531, 532, 508), (508, 532, 533, 509), (509, 533, 534, 510), (510, 534, 535, 511), (511, 535, 536, 512), (512, 536, 537, 513), (513, 537, 538, 514), (514, 538, 539, 515), (515, 539, 540, 516), (516, 540, 541, 517), (517, 541, 542, 518), (518, 542, 543, 519), (519, 543, 544, 520), (520, 544, 545, 521), (521, 545, 546, 522), (522, 546, 547, 523), (523, 547, 548, 524), (524, 548, 549, 525), (525, 549, 550, 526), (526, 550, 551, 527), (527, 551, 528, 504), (528, 552, 553, 529), (529, 553, 554, 530), (530, 554, 555, 531), (531, 555, 556, 532), (532, 556, 557, 533), (533, 557, 558, 534), (534, 558, 559, 535), (535, 559, 560, 536), (536, 560, 561, 537), (537, 561, 562, 538), (538, 562, 563, 539), (539, 563, 564, 540), (540, 564, 565, 541), (541, 565, 566, 542), (542, 566, 567, 543), (543, 567, 568, 544), (544, 568, 569, 545), (545, 569, 570, 546), (546, 570, 571, 547), (547, 571, 572, 548), (548, 572, 573, 549), (549, 573, 574, 550), (550, 574, 575, 551), (551, 575, 552, 528), (552, 576, 577, 553), (553, 577, 578, 554), (554, 578, 579, 555), (555, 579, 580, 556), (556, 580, 581, 557), (557, 581, 582, 558), (558, 582, 583, 559), (559, 583, 584, 560), (560, 584, 585, 561), (561, 585, 586, 562), (562, 586, 587, 563), (563, 587, 588, 564), (564, 588, 589, 565), (565, 589, 590, 566), (566, 590, 591, 567), (567, 591, 592, 568), (568, 592, 593, 569), (569, 593, 594, 570), (570, 594, 595, 571), (571, 595, 596, 572), (572, 596, 597, 573), (573, 597, 598, 574), (574, 598, 599, 575), (575, 599, 576, 552), (576, 600, 601, 577), (577, 601, 602, 578), (578, 602, 603, 579), (579, 603, 604, 580), (580, 604, 605, 581), (581, 605, 606, 582), (582, 606, 607, 583), (583, 607, 608, 584), (584, 608, 609, 585), (585, 609, 610, 586), (586, 610, 611, 587), (587, 611, 612, 588), (588, 612, 613, 589), (589, 613, 614, 590), (590, 614, 615, 591), (591, 615, 616, 592), (592, 616, 617, 593), (593, 617, 618, 594), (594, 618, 619, 595), (595, 619, 620, 596), (596, 620, 621, 597), (597, 621, 622, 598), (598, 622, 623, 599), (599, 623, 600, 576), (600, 624, 625, 601), (601, 625, 626, 602), (602, 626, 627, 603), (603, 627, 628, 604), (604, 628, 629, 605), (605, 629, 630, 606), (606, 630, 631, 607), (607, 631, 632, 608), (608, 632, 633, 609), (609, 633, 634, 610), (610, 634, 635, 611), (611, 635, 636, 612), (612, 636, 637, 613), (613, 637, 638, 614), (614, 638, 639, 615), (615, 639, 640, 616), (616, 640, 641, 617), (617, 641, 642, 618), (618, 642, 643, 619), (619, 643, 644, 620), (620, 644, 645, 621), (621, 645, 646, 622), (622, 646, 647, 623), (623, 647, 624, 600), (624, 0, 1, 625), (625, 1, 2, 626), (626, 2, 3, 627), (627, 3, 4, 628), (628, 4, 5, 629), (629, 5, 6, 630), (630, 6, 7, 631), (631, 7, 8, 632), (632, 8, 9, 633), (633, 9, 10, 634), (634, 10, 11, 635), (635, 11, 12, 636), (636, 12, 13, 637), (637, 13, 14, 638), (638, 14, 15, 639), (639, 15, 16, 640), (640, 16, 17, 641), (641, 17, 18, 642), (642, 18, 19, 643), (643, 19, 20, 644), (644, 20, 21, 645), (645, 21, 22, 646), (646, 22, 23, 647), (647, 23, 0, 624)])
me_torus_001.polygons.foreach_set('use_smooth', [True] * 648)
_uv = me_torus_001.uv_layers.new(name='UVMap')
_uv.uv.foreach_set('vector', [0.5185, 0.5, 0.5556, 0.5, 0.5556, 0.5417, 0.5185, 0.5417, 0.5185, 0.5417, 0.5556, 0.5417, 0.5556, 0.5833, 0.5185, 0.5833, 0.5185, 0.5833, 0.5556, 0.5833, 0.5556, 0.625, 0.5185, 0.625, 0.5185, 0.625, 0.5556, 0.625, 0.5556, 0.6667, 0.5185, 0.6667, 0.5185, 0.6667, 0.5556, 0.6667, 0.5556, 0.7083, 0.5185, 0.7083, 0.5185, 0.7083, 0.5556, 0.7083, 0.5556, 0.75, 0.5185, 0.75, 0.5185, 0.75, 0.5556, 0.75, 0.5556, 0.7917, 0.5185, 0.7917, 0.5185, 0.7917, 0.5556, 0.7917, 0.5556, 0.8333, 0.5185, 0.8333, 0.5185, 0.8333, 0.5556, 0.8333, 0.5556, 0.875, 0.5185, 0.875, 0.5185, 0.875, 0.5556, 0.875, 0.5556, 0.9167, 0.5185, 0.9167, 0.5185, 0.9167, 0.5556, 0.9167, 0.5556, 0.9583, 0.5185, 0.9583, 0.5185, 0.9583, 0.5556, 0.9583, 0.5556, 1.0, 0.5185, 1.0, 0.5185, -4.441e-16, 0.5556, -4.441e-16, 0.5556, 0.04167, 0.5185, 0.04167, 0.5185, 0.04167, 0.5556, 0.04167, 0.5556, 0.08333, 0.5185, 0.08333, 0.5185, 0.08333, 0.5556, 0.08333, 0.5556, 0.125, 0.5185, 0.125, 0.5185, 0.125, 0.5556, 0.125, 0.5556, 0.1667, 0.5185, 0.1667, 0.5185, 0.1667, 0.5556, 0.1667, 0.5556, 0.2083, 0.5185, 0.2083, 0.5185, 0.2083, 0.5556, 0.2083, 0.5556, 0.25, 0.5185, 0.25, 0.5185, 0.25, 0.5556, 0.25, 0.5556, 0.2917, 0.5185, 0.2917, 0.5185, 0.2917, 0.5556, 0.2917, 0.5556, 0.3333, 0.5185, 0.3333, 0.5185, 0.3333, 0.5556, 0.3333, 0.5556, 0.375, 0.5185, 0.375, 0.5185, 0.375, 0.5556, 0.375, 0.5556, 0.4167, 0.5185, 0.4167, 0.5185, 0.4167, 0.5556, 0.4167, 0.5556, 0.4583, 0.5185, 0.4583, 0.5185, 0.4583, 0.5556, 0.4583, 0.5556, 0.5, 0.5185, 0.5, 0.5556, 0.5, 0.5926, 0.5, 0.5926, 0.5417, 0.5556, 0.5417, 0.5556, 0.5417, 0.5926, 0.5417, 0.5926, 0.5833, 0.5556, 0.5833, 0.5556, 0.5833, 0.5926, 0.5833, 0.5926, 0.625, 0.5556, 0.625, 0.5556, 0.625, 0.5926, 0.625, 0.5926, 0.6667, 0.5556, 0.6667, 0.5556, 0.6667, 0.5926, 0.6667, 0.5926, 0.7083, 0.5556, 0.7083, 0.5556, 0.7083, 0.5926, 0.7083, 0.5926, 0.75, 0.5556, 0.75, 0.5556, 0.75, 0.5926, 0.75, 0.5926, 0.7917, 0.5556, 0.7917, 0.5556, 0.7917, 0.5926, 0.7917, 0.5926, 0.8333, 0.5556, 0.8333, 0.5556, 0.8333, 0.5926, 0.8333, 0.5926, 0.875, 0.5556, 0.875, 0.5556, 0.875, 0.5926, 0.875, 0.5926, 0.9167, 0.5556, 0.9167, 0.5556, 0.9167, 0.5926, 0.9167, 0.5926, 0.9583, 0.5556, 0.9583, 0.5556, 0.9583, 0.5926, 0.9583, 0.5926, 1.0, 0.5556, 1.0, 0.5556, -4.441e-16, 0.5926, -4.441e-16, 0.5926, 0.04167, 0.5556, 0.04167, 0.5556, 0.04167, 0.5926, 0.04167, 0.5926, 0.08333, 0.5556, 0.08333, 0.5556, 0.08333, 0.5926, 0.08333, 0.5926, 0.125, 0.5556, 0.125, 0.5556, 0.125, 0.5926, 0.125, 0.5926, 0.1667, 0.5556, 0.1667, 0.5556, 0.1667, 0.5926, 0.1667, 0.5926, 0.2083, 0.5556, 0.2083, 0.5556, 0.2083, 0.5926, 0.2083, 0.5926, 0.25, 0.5556, 0.25, 0.5556, 0.25, 0.5926, 0.25, 0.5926, 0.2917, 0.5556, 0.2917, 0.5556, 0.2917, 0.5926, 0.2917, 0.5926, 0.3333, 0.5556, 0.3333, 0.5556, 0.3333, 0.5926, 0.3333, 0.5926, 0.375, 0.5556, 0.375, 0.5556, 0.375, 0.5926, 0.375, 0.5926, 0.4167, 0.5556, 0.4167, 0.5556, 0.4167, 0.5926, 0.4167, 0.5926, 0.4583, 0.5556, 0.4583, 0.5556, 0.4583, 0.5926, 0.4583, 0.5926, 0.5, 0.5556, 0.5, 0.5926, 0.5, 0.6296, 0.5, 0.6296, 0.5417, 0.5926, 0.5417, 0.5926, 0.5417, 0.6296, 0.5417, 0.6296, 0.5833, 0.5926, 0.5833, 0.5926, 0.5833, 0.6296, 0.5833, 0.6296, 0.625, 0.5926, 0.625, 0.5926, 0.625, 0.6296, 0.625, 0.6296, 0.6667, 0.5926, 0.6667, 0.5926, 0.6667, 0.6296, 0.6667, 0.6296, 0.7083, 0.5926, 0.7083, 0.5926, 0.7083, 0.6296, 0.7083, 0.6296, 0.75, 0.5926, 0.75, 0.5926, 0.75, 0.6296, 0.75, 0.6296, 0.7917, 0.5926, 0.7917, 0.5926, 0.7917, 0.6296, 0.7917, 0.6296, 0.8333, 0.5926, 0.8333, 0.5926, 0.8333, 0.6296, 0.8333, 0.6296, 0.875, 0.5926, 0.875, 0.5926, 0.875, 0.6296, 0.875, 0.6296, 0.9167, 0.5926, 0.9167, 0.5926, 0.9167, 0.6296, 0.9167, 0.6296, 0.9583, 0.5926, 0.9583, 0.5926, 0.9583, 0.6296, 0.9583, 0.6296, 1.0, 0.5926, 1.0, 0.5926, -4.441e-16, 0.6296, -4.441e-16, 0.6296, 0.04167, 0.5926, 0.04167, 0.5926, 0.04167, 0.6296, 0.04167, 0.6296, 0.08333, 0.5926, 0.08333, 0.5926, 0.08333, 0.6296, 0.08333, 0.6296, 0.125, 0.5926, 0.125, 0.5926, 0.125, 0.6296, 0.125, 0.6296, 0.1667, 0.5926, 0.1667, 0.5926, 0.1667, 0.6296, 0.1667, 0.6296, 0.2083, 0.5926, 0.2083, 0.5926, 0.2083, 0.6296, 0.2083, 0.6296, 0.25, 0.5926, 0.25, 0.5926, 0.25, 0.6296, 0.25, 0.6296, 0.2917, 0.5926, 0.2917, 0.5926, 0.2917, 0.6296, 0.2917, 0.6296, 0.3333, 0.5926, 0.3333, 0.5926, 0.3333, 0.6296, 0.3333, 0.6296, 0.375, 0.5926, 0.375, 0.5926, 0.375, 0.6296, 0.375, 0.6296, 0.4167, 0.5926, 0.4167, 0.5926, 0.4167, 0.6296, 0.4167, 0.6296, 0.4583, 0.5926, 0.4583, 0.5926, 0.4583, 0.6296, 0.4583, 0.6296, 0.5, 0.5926, 0.5, 0.6296, 0.5, 0.6667, 0.5, 0.6667, 0.5417, 0.6296, 0.5417, 0.6296, 0.5417, 0.6667, 0.5417, 0.6667, 0.5833, 0.6296, 0.5833, 0.6296, 0.5833, 0.6667, 0.5833, 0.6667, 0.625, 0.6296, 0.625, 0.6296, 0.625, 0.6667, 0.625, 0.6667, 0.6667, 0.6296, 0.6667, 0.6296, 0.6667, 0.6667, 0.6667, 0.6667, 0.7083, 0.6296, 0.7083, 0.6296, 0.7083, 0.6667, 0.7083, 0.6667, 0.75, 0.6296, 0.75, 0.6296, 0.75, 0.6667, 0.75, 0.6667, 0.7917, 0.6296, 0.7917, 0.6296, 0.7917, 0.6667, 0.7917, 0.6667, 0.8333, 0.6296, 0.8333, 0.6296, 0.8333, 0.6667, 0.8333, 0.6667, 0.875, 0.6296, 0.875, 0.6296, 0.875, 0.6667, 0.875, 0.6667, 0.9167, 0.6296, 0.9167, 0.6296, 0.9167, 0.6667, 0.9167, 0.6667, 0.9583, 0.6296, 0.9583, 0.6296, 0.9583, 0.6667, 0.9583, 0.6667, 1.0, 0.6296, 1.0, 0.6296, -4.441e-16, 0.6667, -4.441e-16, 0.6667, 0.04167, 0.6296, 0.04167, 0.6296, 0.04167, 0.6667, 0.04167, 0.6667, 0.08333, 0.6296, 0.08333, 0.6296, 0.08333, 0.6667, 0.08333, 0.6667, 0.125, 0.6296, 0.125, 0.6296, 0.125, 0.6667, 0.125, 0.6667, 0.1667, 0.6296, 0.1667, 0.6296, 0.1667, 0.6667, 0.1667, 0.6667, 0.2083, 0.6296, 0.2083, 0.6296, 0.2083, 0.6667, 0.2083, 0.6667, 0.25, 0.6296, 0.25, 0.6296, 0.25, 0.6667, 0.25, 0.6667, 0.2917, 0.6296, 0.2917, 0.6296, 0.2917, 0.6667, 0.2917, 0.6667, 0.3333, 0.6296, 0.3333, 0.6296, 0.3333, 0.6667, 0.3333, 0.6667, 0.375, 0.6296, 0.375, 0.6296, 0.375, 0.6667, 0.375, 0.6667, 0.4167, 0.6296, 0.4167, 0.6296, 0.4167, 0.6667, 0.4167, 0.6667, 0.4583, 0.6296, 0.4583, 0.6296, 0.4583, 0.6667, 0.4583, 0.6667, 0.5, 0.6296, 0.5, 0.6667, 0.5, 0.7037, 0.5, 0.7037, 0.5417, 0.6667, 0.5417, 0.6667, 0.5417, 0.7037, 0.5417, 0.7037, 0.5833, 0.6667, 0.5833, 0.6667, 0.5833, 0.7037, 0.5833, 0.7037, 0.625, 0.6667, 0.625, 0.6667, 0.625, 0.7037, 0.625, 0.7037, 0.6667, 0.6667, 0.6667, 0.6667, 0.6667, 0.7037, 0.6667, 0.7037, 0.7083, 0.6667, 0.7083, 0.6667, 0.7083, 0.7037, 0.7083, 0.7037, 0.75, 0.6667, 0.75, 0.6667, 0.75, 0.7037, 0.75, 0.7037, 0.7917, 0.6667, 0.7917, 0.6667, 0.7917, 0.7037, 0.7917, 0.7037, 0.8333, 0.6667, 0.8333, 0.6667, 0.8333, 0.7037, 0.8333, 0.7037, 0.875, 0.6667, 0.875, 0.6667, 0.875, 0.7037, 0.875, 0.7037, 0.9167, 0.6667, 0.9167, 0.6667, 0.9167, 0.7037, 0.9167, 0.7037, 0.9583, 0.6667, 0.9583, 0.6667, 0.9583, 0.7037, 0.9583, 0.7037, 1.0, 0.6667, 1.0, 0.6667, -4.441e-16, 0.7037, -4.441e-16, 0.7037, 0.04167, 0.6667, 0.04167, 0.6667, 0.04167, 0.7037, 0.04167, 0.7037, 0.08333, 0.6667, 0.08333, 0.6667, 0.08333, 0.7037, 0.08333, 0.7037, 0.125, 0.6667, 0.125, 0.6667, 0.125, 0.7037, 0.125, 0.7037, 0.1667, 0.6667, 0.1667, 0.6667, 0.1667, 0.7037, 0.1667, 0.7037, 0.2083, 0.6667, 0.2083, 0.6667, 0.2083, 0.7037, 0.2083, 0.7037, 0.25, 0.6667, 0.25, 0.6667, 0.25, 0.7037, 0.25, 0.7037, 0.2917, 0.6667, 0.2917, 0.6667, 0.2917, 0.7037, 0.2917, 0.7037, 0.3333, 0.6667, 0.3333, 0.6667, 0.3333, 0.7037, 0.3333, 0.7037, 0.375, 0.6667, 0.375, 0.6667, 0.375, 0.7037, 0.375, 0.7037, 0.4167, 0.6667, 0.4167, 0.6667, 0.4167, 0.7037, 0.4167, 0.7037, 0.4583, 0.6667, 0.4583, 0.6667, 0.4583, 0.7037, 0.4583, 0.7037, 0.5, 0.6667, 0.5, 0.7037, 0.5, 0.7407, 0.5, 0.7407, 0.5417, 0.7037, 0.5417, 0.7037, 0.5417, 0.7407, 0.5417, 0.7407, 0.5833, 0.7037, 0.5833, 0.7037, 0.5833, 0.7407, 0.5833, 0.7407, 0.625, 0.7037, 0.625, 0.7037, 0.625, 0.7407, 0.625, 0.7407, 0.6667, 0.7037, 0.6667, 0.7037, 0.6667, 0.7407, 0.6667, 0.7407, 0.7083, 0.7037, 0.7083, 0.7037, 0.7083, 0.7407, 0.7083, 0.7407, 0.75, 0.7037, 0.75, 0.7037, 0.75, 0.7407, 0.75, 0.7407, 0.7917, 0.7037, 0.7917, 0.7037, 0.7917, 0.7407, 0.7917, 0.7407, 0.8333, 0.7037, 0.8333, 0.7037, 0.8333, 0.7407, 0.8333, 0.7407, 0.875, 0.7037, 0.875, 0.7037, 0.875, 0.7407, 0.875, 0.7407, 0.9167, 0.7037, 0.9167, 0.7037, 0.9167, 0.7407, 0.9167, 0.7407, 0.9583, 0.7037, 0.9583, 0.7037, 0.9583, 0.7407, 0.9583, 0.7407, 1.0, 0.7037, 1.0, 0.7037, -4.441e-16, 0.7407, -4.441e-16, 0.7407, 0.04167, 0.7037, 0.04167, 0.7037, 0.04167, 0.7407, 0.04167, 0.7407, 0.08333, 0.7037, 0.08333, 0.7037, 0.08333, 0.7407, 0.08333, 0.7407, 0.125, 0.7037, 0.125, 0.7037, 0.125, 0.7407, 0.125, 0.7407, 0.1667, 0.7037, 0.1667, 0.7037, 0.1667, 0.7407, 0.1667, 0.7407, 0.2083, 0.7037, 0.2083, 0.7037, 0.2083, 0.7407, 0.2083, 0.7407, 0.25, 0.7037, 0.25, 0.7037, 0.25, 0.7407, 0.25, 0.7407, 0.2917, 0.7037, 0.2917, 0.7037, 0.2917, 0.7407, 0.2917, 0.7407, 0.3333, 0.7037, 0.3333, 0.7037, 0.3333, 0.7407, 0.3333, 0.7407, 0.375, 0.7037, 0.375, 0.7037, 0.375, 0.7407, 0.375, 0.7407, 0.4167, 0.7037, 0.4167, 0.7037, 0.4167, 0.7407, 0.4167, 0.7407, 0.4583, 0.7037, 0.4583, 0.7037, 0.4583, 0.7407, 0.4583, 0.7407, 0.5, 0.7037, 0.5, 0.7407, 0.5, 0.7778, 0.5, 0.7778, 0.5417, 0.7407, 0.5417, 0.7407, 0.5417, 0.7778, 0.5417, 0.7778, 0.5833, 0.7407, 0.5833, 0.7407, 0.5833, 0.7778, 0.5833, 0.7778, 0.625, 0.7407, 0.625, 0.7407, 0.625, 0.7778, 0.625, 0.7778, 0.6667, 0.7407, 0.6667, 0.7407, 0.6667, 0.7778, 0.6667, 0.7778, 0.7083, 0.7407, 0.7083, 0.7407, 0.7083, 0.7778, 0.7083, 0.7778, 0.75, 0.7407, 0.75, 0.7407, 0.75, 0.7778, 0.75, 0.7778, 0.7917, 0.7407, 0.7917, 0.7407, 0.7917, 0.7778, 0.7917, 0.7778, 0.8333, 0.7407, 0.8333, 0.7407, 0.8333, 0.7778, 0.8333, 0.7778, 0.875, 0.7407, 0.875, 0.7407, 0.875, 0.7778, 0.875, 0.7778, 0.9167, 0.7407, 0.9167, 0.7407, 0.9167, 0.7778, 0.9167, 0.7778, 0.9583, 0.7407, 0.9583, 0.7407, 0.9583, 0.7778, 0.9583, 0.7778, 1.0, 0.7407, 1.0, 0.7407, -4.441e-16, 0.7778, -4.441e-16, 0.7778, 0.04167, 0.7407, 0.04167, 0.7407, 0.04167, 0.7778, 0.04167, 0.7778, 0.08333, 0.7407, 0.08333, 0.7407, 0.08333, 0.7778, 0.08333, 0.7778, 0.125, 0.7407, 0.125, 0.7407, 0.125, 0.7778, 0.125, 0.7778, 0.1667, 0.7407, 0.1667, 0.7407, 0.1667, 0.7778, 0.1667, 0.7778, 0.2083, 0.7407, 0.2083, 0.7407, 0.2083, 0.7778, 0.2083, 0.7778, 0.25, 0.7407, 0.25, 0.7407, 0.25, 0.7778, 0.25, 0.7778, 0.2917, 0.7407, 0.2917, 0.7407, 0.2917, 0.7778, 0.2917, 0.7778, 0.3333, 0.7407, 0.3333, 0.7407, 0.3333, 0.7778, 0.3333, 0.7778, 0.375, 0.7407, 0.375, 0.7407, 0.375, 0.7778, 0.375, 0.7778, 0.4167, 0.7407, 0.4167, 0.7407, 0.4167, 0.7778, 0.4167, 0.7778, 0.4583, 0.7407, 0.4583, 0.7407, 0.4583, 0.7778, 0.4583, 0.7778, 0.5, 0.7407, 0.5, 0.7778, 0.5, 0.8148, 0.5, 0.8148, 0.5417, 0.7778, 0.5417, 0.7778, 0.5417, 0.8148, 0.5417, 0.8148, 0.5833, 0.7778, 0.5833, 0.7778, 0.5833, 0.8148, 0.5833, 0.8148, 0.625, 0.7778, 0.625, 0.7778, 0.625, 0.8148, 0.625, 0.8148, 0.6667, 0.7778, 0.6667, 0.7778, 0.6667, 0.8148, 0.6667, 0.8148, 0.7083, 0.7778, 0.7083, 0.7778, 0.7083, 0.8148, 0.7083, 0.8148, 0.75, 0.7778, 0.75, 0.7778, 0.75, 0.8148, 0.75, 0.8148, 0.7917, 0.7778, 0.7917, 0.7778, 0.7917, 0.8148, 0.7917, 0.8148, 0.8333, 0.7778, 0.8333, 0.7778, 0.8333, 0.8148, 0.8333, 0.8148, 0.875, 0.7778, 0.875, 0.7778, 0.875, 0.8148, 0.875, 0.8148, 0.9167, 0.7778, 0.9167, 0.7778, 0.9167, 0.8148, 0.9167, 0.8148, 0.9583, 0.7778, 0.9583, 0.7778, 0.9583, 0.8148, 0.9583, 0.8148, 1.0, 0.7778, 1.0, 0.7778, -4.441e-16, 0.8148, -4.441e-16, 0.8148, 0.04167, 0.7778, 0.04167, 0.7778, 0.04167, 0.8148, 0.04167, 0.8148, 0.08333, 0.7778, 0.08333, 0.7778, 0.08333, 0.8148, 0.08333, 0.8148, 0.125, 0.7778, 0.125, 0.7778, 0.125, 0.8148, 0.125, 0.8148, 0.1667, 0.7778, 0.1667, 0.7778, 0.1667, 0.8148, 0.1667, 0.8148, 0.2083, 0.7778, 0.2083, 0.7778, 0.2083, 0.8148, 0.2083, 0.8148, 0.25, 0.7778, 0.25, 0.7778, 0.25, 0.8148, 0.25, 0.8148, 0.2917, 0.7778, 0.2917, 0.7778, 0.2917, 0.8148, 0.2917, 0.8148, 0.3333, 0.7778, 0.3333, 0.7778, 0.3333, 0.8148, 0.3333, 0.8148, 0.375, 0.7778, 0.375, 0.7778, 0.375, 0.8148, 0.375, 0.8148, 0.4167, 0.7778, 0.4167, 0.7778, 0.4167, 0.8148, 0.4167, 0.8148, 0.4583, 0.7778, 0.4583, 0.7778, 0.4583, 0.8148, 0.4583, 0.8148, 0.5, 0.7778, 0.5, 0.8148, 0.5, 0.8519, 0.5, 0.8519, 0.5417, 0.8148, 0.5417, 0.8148, 0.5417, 0.8519, 0.5417, 0.8519, 0.5833, 0.8148, 0.5833, 0.8148, 0.5833, 0.8519, 0.5833, 0.8519, 0.625, 0.8148, 0.625, 0.8148, 0.625, 0.8519, 0.625, 0.8519, 0.6667, 0.8148, 0.6667, 0.8148, 0.6667, 0.8519, 0.6667, 0.8519, 0.7083, 0.8148, 0.7083, 0.8148, 0.7083, 0.8519, 0.7083, 0.8519, 0.75, 0.8148, 0.75, 0.8148, 0.75, 0.8519, 0.75, 0.8519, 0.7917, 0.8148, 0.7917, 0.8148, 0.7917, 0.8519, 0.7917, 0.8519, 0.8333, 0.8148, 0.8333, 0.8148, 0.8333, 0.8519, 0.8333, 0.8519, 0.875, 0.8148, 0.875, 0.8148, 0.875, 0.8519, 0.875, 0.8519, 0.9167, 0.8148, 0.9167, 0.8148, 0.9167, 0.8519, 0.9167, 0.8519, 0.9583, 0.8148, 0.9583, 0.8148, 0.9583, 0.8519, 0.9583, 0.8519, 1.0, 0.8148, 1.0, 0.8148, -4.441e-16, 0.8519, -4.441e-16, 0.8519, 0.04167, 0.8148, 0.04167, 0.8148, 0.04167, 0.8519, 0.04167, 0.8519, 0.08333, 0.8148, 0.08333, 0.8148, 0.08333, 0.8519, 0.08333, 0.8519, 0.125, 0.8148, 0.125, 0.8148, 0.125, 0.8519, 0.125, 0.8519, 0.1667, 0.8148, 0.1667, 0.8148, 0.1667, 0.8519, 0.1667, 0.8519, 0.2083, 0.8148, 0.2083, 0.8148, 0.2083, 0.8519, 0.2083, 0.8519, 0.25, 0.8148, 0.25, 0.8148, 0.25, 0.8519, 0.25, 0.8519, 0.2917, 0.8148, 0.2917, 0.8148, 0.2917, 0.8519, 0.2917, 0.8519, 0.3333, 0.8148, 0.3333, 0.8148, 0.3333, 0.8519, 0.3333, 0.8519, 0.375, 0.8148, 0.375, 0.8148, 0.375, 0.8519, 0.375, 0.8519, 0.4167, 0.8148, 0.4167, 0.8148, 0.4167, 0.8519, 0.4167, 0.8519, 0.4583, 0.8148, 0.4583, 0.8148, 0.4583, 0.8519, 0.4583, 0.8519, 0.5, 0.8148, 0.5, 0.8519, 0.5, 0.8889, 0.5, 0.8889, 0.5417, 0.8519, 0.5417, 0.8519, 0.5417, 0.8889, 0.5417, 0.8889, 0.5833, 0.8519, 0.5833, 0.8519, 0.5833, 0.8889, 0.5833, 0.8889, 0.625, 0.8519, 0.625, 0.8519, 0.625, 0.8889, 0.625, 0.8889, 0.6667, 0.8519, 0.6667, 0.8519, 0.6667, 0.8889, 0.6667, 0.8889, 0.7083, 0.8519, 0.7083, 0.8519, 0.7083, 0.8889, 0.7083, 0.8889, 0.75, 0.8519, 0.75, 0.8519, 0.75, 0.8889, 0.75, 0.8889, 0.7917, 0.8519, 0.7917, 0.8519, 0.7917, 0.8889, 0.7917, 0.8889, 0.8333, 0.8519, 0.8333, 0.8519, 0.8333, 0.8889, 0.8333, 0.8889, 0.875, 0.8519, 0.875, 0.8519, 0.875, 0.8889, 0.875, 0.8889, 0.9167, 0.8519, 0.9167, 0.8519, 0.9167, 0.8889, 0.9167, 0.8889, 0.9583, 0.8519, 0.9583, 0.8519, 0.9583, 0.8889, 0.9583, 0.8889, 1.0, 0.8519, 1.0, 0.8519, -4.441e-16, 0.8889, -4.441e-16, 0.8889, 0.04167, 0.8519, 0.04167, 0.8519, 0.04167, 0.8889, 0.04167, 0.8889, 0.08333, 0.8519, 0.08333, 0.8519, 0.08333, 0.8889, 0.08333, 0.8889, 0.125, 0.8519, 0.125, 0.8519, 0.125, 0.8889, 0.125, 0.8889, 0.1667, 0.8519, 0.1667, 0.8519, 0.1667, 0.8889, 0.1667, 0.8889, 0.2083, 0.8519, 0.2083, 0.8519, 0.2083, 0.8889, 0.2083, 0.8889, 0.25, 0.8519, 0.25, 0.8519, 0.25, 0.8889, 0.25, 0.8889, 0.2917, 0.8519, 0.2917, 0.8519, 0.2917, 0.8889, 0.2917, 0.8889, 0.3333, 0.8519, 0.3333, 0.8519, 0.3333, 0.8889, 0.3333, 0.8889, 0.375, 0.8519, 0.375, 0.8519, 0.375, 0.8889, 0.375, 0.8889, 0.4167, 0.8519, 0.4167, 0.8519, 0.4167, 0.8889, 0.4167, 0.8889, 0.4583, 0.8519, 0.4583, 0.8519, 0.4583, 0.8889, 0.4583, 0.8889, 0.5, 0.8519, 0.5, 0.8889, 0.5, 0.9259, 0.5, 0.9259, 0.5417, 0.8889, 0.5417, 0.8889, 0.5417, 0.9259, 0.5417, 0.9259, 0.5833, 0.8889, 0.5833, 0.8889, 0.5833, 0.9259, 0.5833, 0.9259, 0.625, 0.8889, 0.625, 0.8889, 0.625, 0.9259, 0.625, 0.9259, 0.6667, 0.8889, 0.6667, 0.8889, 0.6667, 0.9259, 0.6667, 0.9259, 0.7083, 0.8889, 0.7083, 0.8889, 0.7083, 0.9259, 0.7083, 0.9259, 0.75, 0.8889, 0.75, 0.8889, 0.75, 0.9259, 0.75, 0.9259, 0.7917, 0.8889, 0.7917, 0.8889, 0.7917, 0.9259, 0.7917, 0.9259, 0.8333, 0.8889, 0.8333, 0.8889, 0.8333, 0.9259, 0.8333, 0.9259, 0.875, 0.8889, 0.875, 0.8889, 0.875, 0.9259, 0.875, 0.9259, 0.9167, 0.8889, 0.9167, 0.8889, 0.9167, 0.9259, 0.9167, 0.9259, 0.9583, 0.8889, 0.9583, 0.8889, 0.9583, 0.9259, 0.9583, 0.9259, 1.0, 0.8889, 1.0, 0.8889, -4.441e-16, 0.9259, -4.441e-16, 0.9259, 0.04167, 0.8889, 0.04167, 0.8889, 0.04167, 0.9259, 0.04167, 0.9259, 0.08333, 0.8889, 0.08333, 0.8889, 0.08333, 0.9259, 0.08333, 0.9259, 0.125, 0.8889, 0.125, 0.8889, 0.125, 0.9259, 0.125, 0.9259, 0.1667, 0.8889, 0.1667, 0.8889, 0.1667, 0.9259, 0.1667, 0.9259, 0.2083, 0.8889, 0.2083, 0.8889, 0.2083, 0.9259, 0.2083, 0.9259, 0.25, 0.8889, 0.25, 0.8889, 0.25, 0.9259, 0.25, 0.9259, 0.2917, 0.8889, 0.2917, 0.8889, 0.2917, 0.9259, 0.2917, 0.9259, 0.3333, 0.8889, 0.3333, 0.8889, 0.3333, 0.9259, 0.3333, 0.9259, 0.375, 0.8889, 0.375, 0.8889, 0.375, 0.9259, 0.375, 0.9259, 0.4167, 0.8889, 0.4167, 0.8889, 0.4167, 0.9259, 0.4167, 0.9259, 0.4583, 0.8889, 0.4583, 0.8889, 0.4583, 0.9259, 0.4583, 0.9259, 0.5, 0.8889, 0.5, 0.9259, 0.5, 0.963, 0.5, 0.963, 0.5417, 0.9259, 0.5417, 0.9259, 0.5417, 0.963, 0.5417, 0.963, 0.5833, 0.9259, 0.5833, 0.9259, 0.5833, 0.963, 0.5833, 0.963, 0.625, 0.9259, 0.625, 0.9259, 0.625, 0.963, 0.625, 0.963, 0.6667, 0.9259, 0.6667, 0.9259, 0.6667, 0.963, 0.6667, 0.963, 0.7083, 0.9259, 0.7083, 0.9259, 0.7083, 0.963, 0.7083, 0.963, 0.75, 0.9259, 0.75, 0.9259, 0.75, 0.963, 0.75, 0.963, 0.7917, 0.9259, 0.7917, 0.9259, 0.7917, 0.963, 0.7917, 0.963, 0.8333, 0.9259, 0.8333, 0.9259, 0.8333, 0.963, 0.8333, 0.963, 0.875, 0.9259, 0.875, 0.9259, 0.875, 0.963, 0.875, 0.963, 0.9167, 0.9259, 0.9167, 0.9259, 0.9167, 0.963, 0.9167, 0.963, 0.9583, 0.9259, 0.9583, 0.9259, 0.9583, 0.963, 0.9583, 0.963, 1.0, 0.9259, 1.0, 0.9259, -4.441e-16, 0.963, -4.441e-16, 0.963, 0.04167, 0.9259, 0.04167, 0.9259, 0.04167, 0.963, 0.04167, 0.963, 0.08333, 0.9259, 0.08333, 0.9259, 0.08333, 0.963, 0.08333, 0.963, 0.125, 0.9259, 0.125, 0.9259, 0.125, 0.963, 0.125, 0.963, 0.1667, 0.9259, 0.1667, 0.9259, 0.1667, 0.963, 0.1667, 0.963, 0.2083, 0.9259, 0.2083, 0.9259, 0.2083, 0.963, 0.2083, 0.963, 0.25, 0.9259, 0.25, 0.9259, 0.25, 0.963, 0.25, 0.963, 0.2917, 0.9259, 0.2917, 0.9259, 0.2917, 0.963, 0.2917, 0.963, 0.3333, 0.9259, 0.3333, 0.9259, 0.3333, 0.963, 0.3333, 0.963, 0.375, 0.9259, 0.375, 0.9259, 0.375, 0.963, 0.375, 0.963, 0.4167, 0.9259, 0.4167, 0.9259, 0.4167, 0.963, 0.4167, 0.963, 0.4583, 0.9259, 0.4583, 0.9259, 0.4583, 0.963, 0.4583, 0.963, 0.5, 0.9259, 0.5, 0.963, 0.5, 1.0, 0.5, 1.0, 0.5417, 0.963, 0.5417, 0.963, 0.5417, 1.0, 0.5417, 1.0, 0.5833, 0.963, 0.5833, 0.963, 0.5833, 1.0, 0.5833, 1.0, 0.625, 0.963, 0.625, 0.963, 0.625, 1.0, 0.625, 1.0, 0.6667, 0.963, 0.6667, 0.963, 0.6667, 1.0, 0.6667, 1.0, 0.7083, 0.963, 0.7083, 0.963, 0.7083, 1.0, 0.7083, 1.0, 0.75, 0.963, 0.75, 0.963, 0.75, 1.0, 0.75, 1.0, 0.7917, 0.963, 0.7917, 0.963, 0.7917, 1.0, 0.7917, 1.0, 0.8333, 0.963, 0.8333, 0.963, 0.8333, 1.0, 0.8333, 1.0, 0.875, 0.963, 0.875, 0.963, 0.875, 1.0, 0.875, 1.0, 0.9167, 0.963, 0.9167, 0.963, 0.9167, 1.0, 0.9167, 1.0, 0.9583, 0.963, 0.9583, 0.963, 0.9583, 1.0, 0.9583, 1.0, 1.0, 0.963, 1.0, 0.963, -4.441e-16, 1.0, -4.441e-16, 1.0, 0.04167, 0.963, 0.04167, 0.963, 0.04167, 1.0, 0.04167, 1.0, 0.08333, 0.963, 0.08333, 0.963, 0.08333, 1.0, 0.08333, 1.0, 0.125, 0.963, 0.125, 0.963, 0.125, 1.0, 0.125, 1.0, 0.1667, 0.963, 0.1667, 0.963, 0.1667, 1.0, 0.1667, 1.0, 0.2083, 0.963, 0.2083, 0.963, 0.2083, 1.0, 0.2083, 1.0, 0.25, 0.963, 0.25, 0.963, 0.25, 1.0, 0.25, 1.0, 0.2917, 0.963, 0.2917, 0.963, 0.2917, 1.0, 0.2917, 1.0, 0.3333, 0.963, 0.3333, 0.963, 0.3333, 1.0, 0.3333, 1.0, 0.375, 0.963, 0.375, 0.963, 0.375, 1.0, 0.375, 1.0, 0.4167, 0.963, 0.4167, 0.963, 0.4167, 1.0, 0.4167, 1.0, 0.4583, 0.963, 0.4583, 0.963, 0.4583, 1.0, 0.4583, 1.0, 0.5, 0.963, 0.5, -6.661e-16, 0.5, 0.03704, 0.5, 0.03704, 0.5417, -6.661e-16, 0.5417, -6.661e-16, 0.5417, 0.03704, 0.5417, 0.03704, 0.5833, -6.661e-16, 0.5833, -6.661e-16, 0.5833, 0.03704, 0.5833, 0.03704, 0.625, -6.661e-16, 0.625, -6.661e-16, 0.625, 0.03704, 0.625, 0.03704, 0.6667, -6.661e-16, 0.6667, -6.661e-16, 0.6667, 0.03704, 0.6667, 0.03704, 0.7083, -6.661e-16, 0.7083, -6.661e-16, 0.7083, 0.03704, 0.7083, 0.03704, 0.75, -6.661e-16, 0.75, -6.661e-16, 0.75, 0.03704, 0.75, 0.03704, 0.7917, -6.661e-16, 0.7917, -6.661e-16, 0.7917, 0.03704, 0.7917, 0.03704, 0.8333, -6.661e-16, 0.8333, -6.661e-16, 0.8333, 0.03704, 0.8333, 0.03704, 0.875, -6.661e-16, 0.875, -6.661e-16, 0.875, 0.03704, 0.875, 0.03704, 0.9167, -6.661e-16, 0.9167, -6.661e-16, 0.9167, 0.03704, 0.9167, 0.03704, 0.9583, -6.661e-16, 0.9583, -6.661e-16, 0.9583, 0.03704, 0.9583, 0.03704, 1.0, -6.661e-16, 1.0, -6.661e-16, -4.441e-16, 0.03704, -4.441e-16, 0.03704, 0.04167, -6.661e-16, 0.04167, -6.661e-16, 0.04167, 0.03704, 0.04167, 0.03704, 0.08333, -6.661e-16, 0.08333, -6.661e-16, 0.08333, 0.03704, 0.08333, 0.03704, 0.125, -6.661e-16, 0.125, -6.661e-16, 0.125, 0.03704, 0.125, 0.03704, 0.1667, -6.661e-16, 0.1667, -6.661e-16, 0.1667, 0.03704, 0.1667, 0.03704, 0.2083, -6.661e-16, 0.2083, -6.661e-16, 0.2083, 0.03704, 0.2083, 0.03704, 0.25, -6.661e-16, 0.25, -6.661e-16, 0.25, 0.03704, 0.25, 0.03704, 0.2917, -6.661e-16, 0.2917, -6.661e-16, 0.2917, 0.03704, 0.2917, 0.03704, 0.3333, -6.661e-16, 0.3333, -6.661e-16, 0.3333, 0.03704, 0.3333, 0.03704, 0.375, -6.661e-16, 0.375, -6.661e-16, 0.375, 0.03704, 0.375, 0.03704, 0.4167, -6.661e-16, 0.4167, -6.661e-16, 0.4167, 0.03704, 0.4167, 0.03704, 0.4583, -6.661e-16, 0.4583, -6.661e-16, 0.4583, 0.03704, 0.4583, 0.03704, 0.5, -6.661e-16, 0.5, 0.03704, 0.5, 0.07407, 0.5, 0.07407, 0.5417, 0.03704, 0.5417, 0.03704, 0.5417, 0.07407, 0.5417, 0.07407, 0.5833, 0.03704, 0.5833, 0.03704, 0.5833, 0.07407, 0.5833, 0.07407, 0.625, 0.03704, 0.625, 0.03704, 0.625, 0.07407, 0.625, 0.07407, 0.6667, 0.03704, 0.6667, 0.03704, 0.6667, 0.07407, 0.6667, 0.07407, 0.7083, 0.03704, 0.7083, 0.03704, 0.7083, 0.07407, 0.7083, 0.07407, 0.75, 0.03704, 0.75, 0.03704, 0.75, 0.07407, 0.75, 0.07407, 0.7917, 0.03704, 0.7917, 0.03704, 0.7917, 0.07407, 0.7917, 0.07407, 0.8333, 0.03704, 0.8333, 0.03704, 0.8333, 0.07407, 0.8333, 0.07407, 0.875, 0.03704, 0.875, 0.03704, 0.875, 0.07407, 0.875, 0.07407, 0.9167, 0.03704, 0.9167, 0.03704, 0.9167, 0.07407, 0.9167, 0.07407, 0.9583, 0.03704, 0.9583, 0.03704, 0.9583, 0.07407, 0.9583, 0.07407, 1.0, 0.03704, 1.0, 0.03704, -4.441e-16, 0.07407, -4.441e-16, 0.07407, 0.04167, 0.03704, 0.04167, 0.03704, 0.04167, 0.07407, 0.04167, 0.07407, 0.08333, 0.03704, 0.08333, 0.03704, 0.08333, 0.07407, 0.08333, 0.07407, 0.125, 0.03704, 0.125, 0.03704, 0.125, 0.07407, 0.125, 0.07407, 0.1667, 0.03704, 0.1667, 0.03704, 0.1667, 0.07407, 0.1667, 0.07407, 0.2083, 0.03704, 0.2083, 0.03704, 0.2083, 0.07407, 0.2083, 0.07407, 0.25, 0.03704, 0.25, 0.03704, 0.25, 0.07407, 0.25, 0.07407, 0.2917, 0.03704, 0.2917, 0.03704, 0.2917, 0.07407, 0.2917, 0.07407, 0.3333, 0.03704, 0.3333, 0.03704, 0.3333, 0.07407, 0.3333, 0.07407, 0.375, 0.03704, 0.375, 0.03704, 0.375, 0.07407, 0.375, 0.07407, 0.4167, 0.03704, 0.4167, 0.03704, 0.4167, 0.07407, 0.4167, 0.07407, 0.4583, 0.03704, 0.4583, 0.03704, 0.4583, 0.07407, 0.4583, 0.07407, 0.5, 0.03704, 0.5, 0.07407, 0.5, 0.1111, 0.5, 0.1111, 0.5417, 0.07407, 0.5417, 0.07407, 0.5417, 0.1111, 0.5417, 0.1111, 0.5833, 0.07407, 0.5833, 0.07407, 0.5833, 0.1111, 0.5833, 0.1111, 0.625, 0.07407, 0.625, 0.07407, 0.625, 0.1111, 0.625, 0.1111, 0.6667, 0.07407, 0.6667, 0.07407, 0.6667, 0.1111, 0.6667, 0.1111, 0.7083, 0.07407, 0.7083, 0.07407, 0.7083, 0.1111, 0.7083, 0.1111, 0.75, 0.07407, 0.75, 0.07407, 0.75, 0.1111, 0.75, 0.1111, 0.7917, 0.07407, 0.7917, 0.07407, 0.7917, 0.1111, 0.7917, 0.1111, 0.8333, 0.07407, 0.8333, 0.07407, 0.8333, 0.1111, 0.8333, 0.1111, 0.875, 0.07407, 0.875, 0.07407, 0.875, 0.1111, 0.875, 0.1111, 0.9167, 0.07407, 0.9167, 0.07407, 0.9167, 0.1111, 0.9167, 0.1111, 0.9583, 0.07407, 0.9583, 0.07407, 0.9583, 0.1111, 0.9583, 0.1111, 1.0, 0.07407, 1.0, 0.07407, -4.441e-16, 0.1111, -4.441e-16, 0.1111, 0.04167, 0.07407, 0.04167, 0.07407, 0.04167, 0.1111, 0.04167, 0.1111, 0.08333, 0.07407, 0.08333, 0.07407, 0.08333, 0.1111, 0.08333, 0.1111, 0.125, 0.07407, 0.125, 0.07407, 0.125, 0.1111, 0.125, 0.1111, 0.1667, 0.07407, 0.1667, 0.07407, 0.1667, 0.1111, 0.1667, 0.1111, 0.2083, 0.07407, 0.2083, 0.07407, 0.2083, 0.1111, 0.2083, 0.1111, 0.25, 0.07407, 0.25, 0.07407, 0.25, 0.1111, 0.25, 0.1111, 0.2917, 0.07407, 0.2917, 0.07407, 0.2917, 0.1111, 0.2917, 0.1111, 0.3333, 0.07407, 0.3333, 0.07407, 0.3333, 0.1111, 0.3333, 0.1111, 0.375, 0.07407, 0.375, 0.07407, 0.375, 0.1111, 0.375, 0.1111, 0.4167, 0.07407, 0.4167, 0.07407, 0.4167, 0.1111, 0.4167, 0.1111, 0.4583, 0.07407, 0.4583, 0.07407, 0.4583, 0.1111, 0.4583, 0.1111, 0.5, 0.07407, 0.5, 0.1111, 0.5, 0.1481, 0.5, 0.1481, 0.5417, 0.1111, 0.5417, 0.1111, 0.5417, 0.1481, 0.5417, 0.1481, 0.5833, 0.1111, 0.5833, 0.1111, 0.5833, 0.1481, 0.5833, 0.1481, 0.625, 0.1111, 0.625, 0.1111, 0.625, 0.1481, 0.625, 0.1481, 0.6667, 0.1111, 0.6667, 0.1111, 0.6667, 0.1481, 0.6667, 0.1481, 0.7083, 0.1111, 0.7083, 0.1111, 0.7083, 0.1481, 0.7083, 0.1481, 0.75, 0.1111, 0.75, 0.1111, 0.75, 0.1481, 0.75, 0.1481, 0.7917, 0.1111, 0.7917, 0.1111, 0.7917, 0.1481, 0.7917, 0.1481, 0.8333, 0.1111, 0.8333, 0.1111, 0.8333, 0.1481, 0.8333, 0.1481, 0.875, 0.1111, 0.875, 0.1111, 0.875, 0.1481, 0.875, 0.1481, 0.9167, 0.1111, 0.9167, 0.1111, 0.9167, 0.1481, 0.9167, 0.1481, 0.9583, 0.1111, 0.9583, 0.1111, 0.9583, 0.1481, 0.9583, 0.1481, 1.0, 0.1111, 1.0, 0.1111, -4.441e-16, 0.1481, -4.441e-16, 0.1481, 0.04167, 0.1111, 0.04167, 0.1111, 0.04167, 0.1481, 0.04167, 0.1481, 0.08333, 0.1111, 0.08333, 0.1111, 0.08333, 0.1481, 0.08333, 0.1481, 0.125, 0.1111, 0.125, 0.1111, 0.125, 0.1481, 0.125, 0.1481, 0.1667, 0.1111, 0.1667, 0.1111, 0.1667, 0.1481, 0.1667, 0.1481, 0.2083, 0.1111, 0.2083, 0.1111, 0.2083, 0.1481, 0.2083, 0.1481, 0.25, 0.1111, 0.25, 0.1111, 0.25, 0.1481, 0.25, 0.1481, 0.2917, 0.1111, 0.2917, 0.1111, 0.2917, 0.1481, 0.2917, 0.1481, 0.3333, 0.1111, 0.3333, 0.1111, 0.3333, 0.1481, 0.3333, 0.1481, 0.375, 0.1111, 0.375, 0.1111, 0.375, 0.1481, 0.375, 0.1481, 0.4167, 0.1111, 0.4167, 0.1111, 0.4167, 0.1481, 0.4167, 0.1481, 0.4583, 0.1111, 0.4583, 0.1111, 0.4583, 0.1481, 0.4583, 0.1481, 0.5, 0.1111, 0.5, 0.1481, 0.5, 0.1852, 0.5, 0.1852, 0.5417, 0.1481, 0.5417, 0.1481, 0.5417, 0.1852, 0.5417, 0.1852, 0.5833, 0.1481, 0.5833, 0.1481, 0.5833, 0.1852, 0.5833, 0.1852, 0.625, 0.1481, 0.625, 0.1481, 0.625, 0.1852, 0.625, 0.1852, 0.6667, 0.1481, 0.6667, 0.1481, 0.6667, 0.1852, 0.6667, 0.1852, 0.7083, 0.1481, 0.7083, 0.1481, 0.7083, 0.1852, 0.7083, 0.1852, 0.75, 0.1481, 0.75, 0.1481, 0.75, 0.1852, 0.75, 0.1852, 0.7917, 0.1481, 0.7917, 0.1481, 0.7917, 0.1852, 0.7917, 0.1852, 0.8333, 0.1481, 0.8333, 0.1481, 0.8333, 0.1852, 0.8333, 0.1852, 0.875, 0.1481, 0.875, 0.1481, 0.875, 0.1852, 0.875, 0.1852, 0.9167, 0.1481, 0.9167, 0.1481, 0.9167, 0.1852, 0.9167, 0.1852, 0.9583, 0.1481, 0.9583, 0.1481, 0.9583, 0.1852, 0.9583, 0.1852, 1.0, 0.1481, 1.0, 0.1481, -4.441e-16, 0.1852, -4.441e-16, 0.1852, 0.04167, 0.1481, 0.04167, 0.1481, 0.04167, 0.1852, 0.04167, 0.1852, 0.08333, 0.1481, 0.08333, 0.1481, 0.08333, 0.1852, 0.08333, 0.1852, 0.125, 0.1481, 0.125, 0.1481, 0.125, 0.1852, 0.125, 0.1852, 0.1667, 0.1481, 0.1667, 0.1481, 0.1667, 0.1852, 0.1667, 0.1852, 0.2083, 0.1481, 0.2083, 0.1481, 0.2083, 0.1852, 0.2083, 0.1852, 0.25, 0.1481, 0.25, 0.1481, 0.25, 0.1852, 0.25, 0.1852, 0.2917, 0.1481, 0.2917, 0.1481, 0.2917, 0.1852, 0.2917, 0.1852, 0.3333, 0.1481, 0.3333, 0.1481, 0.3333, 0.1852, 0.3333, 0.1852, 0.375, 0.1481, 0.375, 0.1481, 0.375, 0.1852, 0.375, 0.1852, 0.4167, 0.1481, 0.4167, 0.1481, 0.4167, 0.1852, 0.4167, 0.1852, 0.4583, 0.1481, 0.4583, 0.1481, 0.4583, 0.1852, 0.4583, 0.1852, 0.5, 0.1481, 0.5, 0.1852, 0.5, 0.2222, 0.5, 0.2222, 0.5417, 0.1852, 0.5417, 0.1852, 0.5417, 0.2222, 0.5417, 0.2222, 0.5833, 0.1852, 0.5833, 0.1852, 0.5833, 0.2222, 0.5833, 0.2222, 0.625, 0.1852, 0.625, 0.1852, 0.625, 0.2222, 0.625, 0.2222, 0.6667, 0.1852, 0.6667, 0.1852, 0.6667, 0.2222, 0.6667, 0.2222, 0.7083, 0.1852, 0.7083, 0.1852, 0.7083, 0.2222, 0.7083, 0.2222, 0.75, 0.1852, 0.75, 0.1852, 0.75, 0.2222, 0.75, 0.2222, 0.7917, 0.1852, 0.7917, 0.1852, 0.7917, 0.2222, 0.7917, 0.2222, 0.8333, 0.1852, 0.8333, 0.1852, 0.8333, 0.2222, 0.8333, 0.2222, 0.875, 0.1852, 0.875, 0.1852, 0.875, 0.2222, 0.875, 0.2222, 0.9167, 0.1852, 0.9167, 0.1852, 0.9167, 0.2222, 0.9167, 0.2222, 0.9583, 0.1852, 0.9583, 0.1852, 0.9583, 0.2222, 0.9583, 0.2222, 1.0, 0.1852, 1.0, 0.1852, -4.441e-16, 0.2222, -4.441e-16, 0.2222, 0.04167, 0.1852, 0.04167, 0.1852, 0.04167, 0.2222, 0.04167, 0.2222, 0.08333, 0.1852, 0.08333, 0.1852, 0.08333, 0.2222, 0.08333, 0.2222, 0.125, 0.1852, 0.125, 0.1852, 0.125, 0.2222, 0.125, 0.2222, 0.1667, 0.1852, 0.1667, 0.1852, 0.1667, 0.2222, 0.1667, 0.2222, 0.2083, 0.1852, 0.2083, 0.1852, 0.2083, 0.2222, 0.2083, 0.2222, 0.25, 0.1852, 0.25, 0.1852, 0.25, 0.2222, 0.25, 0.2222, 0.2917, 0.1852, 0.2917, 0.1852, 0.2917, 0.2222, 0.2917, 0.2222, 0.3333, 0.1852, 0.3333, 0.1852, 0.3333, 0.2222, 0.3333, 0.2222, 0.375, 0.1852, 0.375, 0.1852, 0.375, 0.2222, 0.375, 0.2222, 0.4167, 0.1852, 0.4167, 0.1852, 0.4167, 0.2222, 0.4167, 0.2222, 0.4583, 0.1852, 0.4583, 0.1852, 0.4583, 0.2222, 0.4583, 0.2222, 0.5, 0.1852, 0.5, 0.2222, 0.5, 0.2593, 0.5, 0.2593, 0.5417, 0.2222, 0.5417, 0.2222, 0.5417, 0.2593, 0.5417, 0.2593, 0.5833, 0.2222, 0.5833, 0.2222, 0.5833, 0.2593, 0.5833, 0.2593, 0.625, 0.2222, 0.625, 0.2222, 0.625, 0.2593, 0.625, 0.2593, 0.6667, 0.2222, 0.6667, 0.2222, 0.6667, 0.2593, 0.6667, 0.2593, 0.7083, 0.2222, 0.7083, 0.2222, 0.7083, 0.2593, 0.7083, 0.2593, 0.75, 0.2222, 0.75, 0.2222, 0.75, 0.2593, 0.75, 0.2593, 0.7917, 0.2222, 0.7917, 0.2222, 0.7917, 0.2593, 0.7917, 0.2593, 0.8333, 0.2222, 0.8333, 0.2222, 0.8333, 0.2593, 0.8333, 0.2593, 0.875, 0.2222, 0.875, 0.2222, 0.875, 0.2593, 0.875, 0.2593, 0.9167, 0.2222, 0.9167, 0.2222, 0.9167, 0.2593, 0.9167, 0.2593, 0.9583, 0.2222, 0.9583, 0.2222, 0.9583, 0.2593, 0.9583, 0.2593, 1.0, 0.2222, 1.0, 0.2222, -4.441e-16, 0.2593, -4.441e-16, 0.2593, 0.04167, 0.2222, 0.04167, 0.2222, 0.04167, 0.2593, 0.04167, 0.2593, 0.08333, 0.2222, 0.08333, 0.2222, 0.08333, 0.2593, 0.08333, 0.2593, 0.125, 0.2222, 0.125, 0.2222, 0.125, 0.2593, 0.125, 0.2593, 0.1667, 0.2222, 0.1667, 0.2222, 0.1667, 0.2593, 0.1667, 0.2593, 0.2083, 0.2222, 0.2083, 0.2222, 0.2083, 0.2593, 0.2083, 0.2593, 0.25, 0.2222, 0.25, 0.2222, 0.25, 0.2593, 0.25, 0.2593, 0.2917, 0.2222, 0.2917, 0.2222, 0.2917, 0.2593, 0.2917, 0.2593, 0.3333, 0.2222, 0.3333, 0.2222, 0.3333, 0.2593, 0.3333, 0.2593, 0.375, 0.2222, 0.375, 0.2222, 0.375, 0.2593, 0.375, 0.2593, 0.4167, 0.2222, 0.4167, 0.2222, 0.4167, 0.2593, 0.4167, 0.2593, 0.4583, 0.2222, 0.4583, 0.2222, 0.4583, 0.2593, 0.4583, 0.2593, 0.5, 0.2222, 0.5, 0.2593, 0.5, 0.2963, 0.5, 0.2963, 0.5417, 0.2593, 0.5417, 0.2593, 0.5417, 0.2963, 0.5417, 0.2963, 0.5833, 0.2593, 0.5833, 0.2593, 0.5833, 0.2963, 0.5833, 0.2963, 0.625, 0.2593, 0.625, 0.2593, 0.625, 0.2963, 0.625, 0.2963, 0.6667, 0.2593, 0.6667, 0.2593, 0.6667, 0.2963, 0.6667, 0.2963, 0.7083, 0.2593, 0.7083, 0.2593, 0.7083, 0.2963, 0.7083, 0.2963, 0.75, 0.2593, 0.75, 0.2593, 0.75, 0.2963, 0.75, 0.2963, 0.7917, 0.2593, 0.7917, 0.2593, 0.7917, 0.2963, 0.7917, 0.2963, 0.8333, 0.2593, 0.8333, 0.2593, 0.8333, 0.2963, 0.8333, 0.2963, 0.875, 0.2593, 0.875, 0.2593, 0.875, 0.2963, 0.875, 0.2963, 0.9167, 0.2593, 0.9167, 0.2593, 0.9167, 0.2963, 0.9167, 0.2963, 0.9583, 0.2593, 0.9583, 0.2593, 0.9583, 0.2963, 0.9583, 0.2963, 1.0, 0.2593, 1.0, 0.2593, -4.441e-16, 0.2963, -4.441e-16, 0.2963, 0.04167, 0.2593, 0.04167, 0.2593, 0.04167, 0.2963, 0.04167, 0.2963, 0.08333, 0.2593, 0.08333, 0.2593, 0.08333, 0.2963, 0.08333, 0.2963, 0.125, 0.2593, 0.125, 0.2593, 0.125, 0.2963, 0.125, 0.2963, 0.1667, 0.2593, 0.1667, 0.2593, 0.1667, 0.2963, 0.1667, 0.2963, 0.2083, 0.2593, 0.2083, 0.2593, 0.2083, 0.2963, 0.2083, 0.2963, 0.25, 0.2593, 0.25, 0.2593, 0.25, 0.2963, 0.25, 0.2963, 0.2917, 0.2593, 0.2917, 0.2593, 0.2917, 0.2963, 0.2917, 0.2963, 0.3333, 0.2593, 0.3333, 0.2593, 0.3333, 0.2963, 0.3333, 0.2963, 0.375, 0.2593, 0.375, 0.2593, 0.375, 0.2963, 0.375, 0.2963, 0.4167, 0.2593, 0.4167, 0.2593, 0.4167, 0.2963, 0.4167, 0.2963, 0.4583, 0.2593, 0.4583, 0.2593, 0.4583, 0.2963, 0.4583, 0.2963, 0.5, 0.2593, 0.5, 0.2963, 0.5, 0.3333, 0.5, 0.3333, 0.5417, 0.2963, 0.5417, 0.2963, 0.5417, 0.3333, 0.5417, 0.3333, 0.5833, 0.2963, 0.5833, 0.2963, 0.5833, 0.3333, 0.5833, 0.3333, 0.625, 0.2963, 0.625, 0.2963, 0.625, 0.3333, 0.625, 0.3333, 0.6667, 0.2963, 0.6667, 0.2963, 0.6667, 0.3333, 0.6667, 0.3333, 0.7083, 0.2963, 0.7083, 0.2963, 0.7083, 0.3333, 0.7083, 0.3333, 0.75, 0.2963, 0.75, 0.2963, 0.75, 0.3333, 0.75, 0.3333, 0.7917, 0.2963, 0.7917, 0.2963, 0.7917, 0.3333, 0.7917, 0.3333, 0.8333, 0.2963, 0.8333, 0.2963, 0.8333, 0.3333, 0.8333, 0.3333, 0.875, 0.2963, 0.875, 0.2963, 0.875, 0.3333, 0.875, 0.3333, 0.9167, 0.2963, 0.9167, 0.2963, 0.9167, 0.3333, 0.9167, 0.3333, 0.9583, 0.2963, 0.9583, 0.2963, 0.9583, 0.3333, 0.9583, 0.3333, 1.0, 0.2963, 1.0, 0.2963, -4.441e-16, 0.3333, -4.441e-16, 0.3333, 0.04167, 0.2963, 0.04167, 0.2963, 0.04167, 0.3333, 0.04167, 0.3333, 0.08333, 0.2963, 0.08333, 0.2963, 0.08333, 0.3333, 0.08333, 0.3333, 0.125, 0.2963, 0.125, 0.2963, 0.125, 0.3333, 0.125, 0.3333, 0.1667, 0.2963, 0.1667, 0.2963, 0.1667, 0.3333, 0.1667, 0.3333, 0.2083, 0.2963, 0.2083, 0.2963, 0.2083, 0.3333, 0.2083, 0.3333, 0.25, 0.2963, 0.25, 0.2963, 0.25, 0.3333, 0.25, 0.3333, 0.2917, 0.2963, 0.2917, 0.2963, 0.2917, 0.3333, 0.2917, 0.3333, 0.3333, 0.2963, 0.3333, 0.2963, 0.3333, 0.3333, 0.3333, 0.3333, 0.375, 0.2963, 0.375, 0.2963, 0.375, 0.3333, 0.375, 0.3333, 0.4167, 0.2963, 0.4167, 0.2963, 0.4167, 0.3333, 0.4167, 0.3333, 0.4583, 0.2963, 0.4583, 0.2963, 0.4583, 0.3333, 0.4583, 0.3333, 0.5, 0.2963, 0.5, 0.3333, 0.5, 0.3704, 0.5, 0.3704, 0.5417, 0.3333, 0.5417, 0.3333, 0.5417, 0.3704, 0.5417, 0.3704, 0.5833, 0.3333, 0.5833, 0.3333, 0.5833, 0.3704, 0.5833, 0.3704, 0.625, 0.3333, 0.625, 0.3333, 0.625, 0.3704, 0.625, 0.3704, 0.6667, 0.3333, 0.6667, 0.3333, 0.6667, 0.3704, 0.6667, 0.3704, 0.7083, 0.3333, 0.7083, 0.3333, 0.7083, 0.3704, 0.7083, 0.3704, 0.75, 0.3333, 0.75, 0.3333, 0.75, 0.3704, 0.75, 0.3704, 0.7917, 0.3333, 0.7917, 0.3333, 0.7917, 0.3704, 0.7917, 0.3704, 0.8333, 0.3333, 0.8333, 0.3333, 0.8333, 0.3704, 0.8333, 0.3704, 0.875, 0.3333, 0.875, 0.3333, 0.875, 0.3704, 0.875, 0.3704, 0.9167, 0.3333, 0.9167, 0.3333, 0.9167, 0.3704, 0.9167, 0.3704, 0.9583, 0.3333, 0.9583, 0.3333, 0.9583, 0.3704, 0.9583, 0.3704, 1.0, 0.3333, 1.0, 0.3333, -4.441e-16, 0.3704, -4.441e-16, 0.3704, 0.04167, 0.3333, 0.04167, 0.3333, 0.04167, 0.3704, 0.04167, 0.3704, 0.08333, 0.3333, 0.08333, 0.3333, 0.08333, 0.3704, 0.08333, 0.3704, 0.125, 0.3333, 0.125, 0.3333, 0.125, 0.3704, 0.125, 0.3704, 0.1667, 0.3333, 0.1667, 0.3333, 0.1667, 0.3704, 0.1667, 0.3704, 0.2083, 0.3333, 0.2083, 0.3333, 0.2083, 0.3704, 0.2083, 0.3704, 0.25, 0.3333, 0.25, 0.3333, 0.25, 0.3704, 0.25, 0.3704, 0.2917, 0.3333, 0.2917, 0.3333, 0.2917, 0.3704, 0.2917, 0.3704, 0.3333, 0.3333, 0.3333, 0.3333, 0.3333, 0.3704, 0.3333, 0.3704, 0.375, 0.3333, 0.375, 0.3333, 0.375, 0.3704, 0.375, 0.3704, 0.4167, 0.3333, 0.4167, 0.3333, 0.4167, 0.3704, 0.4167, 0.3704, 0.4583, 0.3333, 0.4583, 0.3333, 0.4583, 0.3704, 0.4583, 0.3704, 0.5, 0.3333, 0.5, 0.3704, 0.5, 0.4074, 0.5, 0.4074, 0.5417, 0.3704, 0.5417, 0.3704, 0.5417, 0.4074, 0.5417, 0.4074, 0.5833, 0.3704, 0.5833, 0.3704, 0.5833, 0.4074, 0.5833, 0.4074, 0.625, 0.3704, 0.625, 0.3704, 0.625, 0.4074, 0.625, 0.4074, 0.6667, 0.3704, 0.6667, 0.3704, 0.6667, 0.4074, 0.6667, 0.4074, 0.7083, 0.3704, 0.7083, 0.3704, 0.7083, 0.4074, 0.7083, 0.4074, 0.75, 0.3704, 0.75, 0.3704, 0.75, 0.4074, 0.75, 0.4074, 0.7917, 0.3704, 0.7917, 0.3704, 0.7917, 0.4074, 0.7917, 0.4074, 0.8333, 0.3704, 0.8333, 0.3704, 0.8333, 0.4074, 0.8333, 0.4074, 0.875, 0.3704, 0.875, 0.3704, 0.875, 0.4074, 0.875, 0.4074, 0.9167, 0.3704, 0.9167, 0.3704, 0.9167, 0.4074, 0.9167, 0.4074, 0.9583, 0.3704, 0.9583, 0.3704, 0.9583, 0.4074, 0.9583, 0.4074, 1.0, 0.3704, 1.0, 0.3704, -4.441e-16, 0.4074, -4.441e-16, 0.4074, 0.04167, 0.3704, 0.04167, 0.3704, 0.04167, 0.4074, 0.04167, 0.4074, 0.08333, 0.3704, 0.08333, 0.3704, 0.08333, 0.4074, 0.08333, 0.4074, 0.125, 0.3704, 0.125, 0.3704, 0.125, 0.4074, 0.125, 0.4074, 0.1667, 0.3704, 0.1667, 0.3704, 0.1667, 0.4074, 0.1667, 0.4074, 0.2083, 0.3704, 0.2083, 0.3704, 0.2083, 0.4074, 0.2083, 0.4074, 0.25, 0.3704, 0.25, 0.3704, 0.25, 0.4074, 0.25, 0.4074, 0.2917, 0.3704, 0.2917, 0.3704, 0.2917, 0.4074, 0.2917, 0.4074, 0.3333, 0.3704, 0.3333, 0.3704, 0.3333, 0.4074, 0.3333, 0.4074, 0.375, 0.3704, 0.375, 0.3704, 0.375, 0.4074, 0.375, 0.4074, 0.4167, 0.3704, 0.4167, 0.3704, 0.4167, 0.4074, 0.4167, 0.4074, 0.4583, 0.3704, 0.4583, 0.3704, 0.4583, 0.4074, 0.4583, 0.4074, 0.5, 0.3704, 0.5, 0.4074, 0.5, 0.4444, 0.5, 0.4444, 0.5417, 0.4074, 0.5417, 0.4074, 0.5417, 0.4444, 0.5417, 0.4444, 0.5833, 0.4074, 0.5833, 0.4074, 0.5833, 0.4444, 0.5833, 0.4444, 0.625, 0.4074, 0.625, 0.4074, 0.625, 0.4444, 0.625, 0.4444, 0.6667, 0.4074, 0.6667, 0.4074, 0.6667, 0.4444, 0.6667, 0.4444, 0.7083, 0.4074, 0.7083, 0.4074, 0.7083, 0.4444, 0.7083, 0.4444, 0.75, 0.4074, 0.75, 0.4074, 0.75, 0.4444, 0.75, 0.4444, 0.7917, 0.4074, 0.7917, 0.4074, 0.7917, 0.4444, 0.7917, 0.4444, 0.8333, 0.4074, 0.8333, 0.4074, 0.8333, 0.4444, 0.8333, 0.4444, 0.875, 0.4074, 0.875, 0.4074, 0.875, 0.4444, 0.875, 0.4444, 0.9167, 0.4074, 0.9167, 0.4074, 0.9167, 0.4444, 0.9167, 0.4444, 0.9583, 0.4074, 0.9583, 0.4074, 0.9583, 0.4444, 0.9583, 0.4444, 1.0, 0.4074, 1.0, 0.4074, -4.441e-16, 0.4444, -4.441e-16, 0.4444, 0.04167, 0.4074, 0.04167, 0.4074, 0.04167, 0.4444, 0.04167, 0.4444, 0.08333, 0.4074, 0.08333, 0.4074, 0.08333, 0.4444, 0.08333, 0.4444, 0.125, 0.4074, 0.125, 0.4074, 0.125, 0.4444, 0.125, 0.4444, 0.1667, 0.4074, 0.1667, 0.4074, 0.1667, 0.4444, 0.1667, 0.4444, 0.2083, 0.4074, 0.2083, 0.4074, 0.2083, 0.4444, 0.2083, 0.4444, 0.25, 0.4074, 0.25, 0.4074, 0.25, 0.4444, 0.25, 0.4444, 0.2917, 0.4074, 0.2917, 0.4074, 0.2917, 0.4444, 0.2917, 0.4444, 0.3333, 0.4074, 0.3333, 0.4074, 0.3333, 0.4444, 0.3333, 0.4444, 0.375, 0.4074, 0.375, 0.4074, 0.375, 0.4444, 0.375, 0.4444, 0.4167, 0.4074, 0.4167, 0.4074, 0.4167, 0.4444, 0.4167, 0.4444, 0.4583, 0.4074, 0.4583, 0.4074, 0.4583, 0.4444, 0.4583, 0.4444, 0.5, 0.4074, 0.5, 0.4444, 0.5, 0.4815, 0.5, 0.4815, 0.5417, 0.4444, 0.5417, 0.4444, 0.5417, 0.4815, 0.5417, 0.4815, 0.5833, 0.4444, 0.5833, 0.4444, 0.5833, 0.4815, 0.5833, 0.4815, 0.625, 0.4444, 0.625, 0.4444, 0.625, 0.4815, 0.625, 0.4815, 0.6667, 0.4444, 0.6667, 0.4444, 0.6667, 0.4815, 0.6667, 0.4815, 0.7083, 0.4444, 0.7083, 0.4444, 0.7083, 0.4815, 0.7083, 0.4815, 0.75, 0.4444, 0.75, 0.4444, 0.75, 0.4815, 0.75, 0.4815, 0.7917, 0.4444, 0.7917, 0.4444, 0.7917, 0.4815, 0.7917, 0.4815, 0.8333, 0.4444, 0.8333, 0.4444, 0.8333, 0.4815, 0.8333, 0.4815, 0.875, 0.4444, 0.875, 0.4444, 0.875, 0.4815, 0.875, 0.4815, 0.9167, 0.4444, 0.9167, 0.4444, 0.9167, 0.4815, 0.9167, 0.4815, 0.9583, 0.4444, 0.9583, 0.4444, 0.9583, 0.4815, 0.9583, 0.4815, 1.0, 0.4444, 1.0, 0.4444, -4.441e-16, 0.4815, -4.441e-16, 0.4815, 0.04167, 0.4444, 0.04167, 0.4444, 0.04167, 0.4815, 0.04167, 0.4815, 0.08333, 0.4444, 0.08333, 0.4444, 0.08333, 0.4815, 0.08333, 0.4815, 0.125, 0.4444, 0.125, 0.4444, 0.125, 0.4815, 0.125, 0.4815, 0.1667, 0.4444, 0.1667, 0.4444, 0.1667, 0.4815, 0.1667, 0.4815, 0.2083, 0.4444, 0.2083, 0.4444, 0.2083, 0.4815, 0.2083, 0.4815, 0.25, 0.4444, 0.25, 0.4444, 0.25, 0.4815, 0.25, 0.4815, 0.2917, 0.4444, 0.2917, 0.4444, 0.2917, 0.4815, 0.2917, 0.4815, 0.3333, 0.4444, 0.3333, 0.4444, 0.3333, 0.4815, 0.3333, 0.4815, 0.375, 0.4444, 0.375, 0.4444, 0.375, 0.4815, 0.375, 0.4815, 0.4167, 0.4444, 0.4167, 0.4444, 0.4167, 0.4815, 0.4167, 0.4815, 0.4583, 0.4444, 0.4583, 0.4444, 0.4583, 0.4815, 0.4583, 0.4815, 0.5, 0.4444, 0.5, 0.4815, 0.5, 0.5185, 0.5, 0.5185, 0.5417, 0.4815, 0.5417, 0.4815, 0.5417, 0.5185, 0.5417, 0.5185, 0.5833, 0.4815, 0.5833, 0.4815, 0.5833, 0.5185, 0.5833, 0.5185, 0.625, 0.4815, 0.625, 0.4815, 0.625, 0.5185, 0.625, 0.5185, 0.6667, 0.4815, 0.6667, 0.4815, 0.6667, 0.5185, 0.6667, 0.5185, 0.7083, 0.4815, 0.7083, 0.4815, 0.7083, 0.5185, 0.7083, 0.5185, 0.75, 0.4815, 0.75, 0.4815, 0.75, 0.5185, 0.75, 0.5185, 0.7917, 0.4815, 0.7917, 0.4815, 0.7917, 0.5185, 0.7917, 0.5185, 0.8333, 0.4815, 0.8333, 0.4815, 0.8333, 0.5185, 0.8333, 0.5185, 0.875, 0.4815, 0.875, 0.4815, 0.875, 0.5185, 0.875, 0.5185, 0.9167, 0.4815, 0.9167, 0.4815, 0.9167, 0.5185, 0.9167, 0.5185, 0.9583, 0.4815, 0.9583, 0.4815, 0.9583, 0.5185, 0.9583, 0.5185, 1.0, 0.4815, 1.0, 0.4815, -4.441e-16, 0.5185, -4.441e-16, 0.5185, 0.04167, 0.4815, 0.04167, 0.4815, 0.04167, 0.5185, 0.04167, 0.5185, 0.08333, 0.4815, 0.08333, 0.4815, 0.08333, 0.5185, 0.08333, 0.5185, 0.125, 0.4815, 0.125, 0.4815, 0.125, 0.5185, 0.125, 0.5185, 0.1667, 0.4815, 0.1667, 0.4815, 0.1667, 0.5185, 0.1667, 0.5185, 0.2083, 0.4815, 0.2083, 0.4815, 0.2083, 0.5185, 0.2083, 0.5185, 0.25, 0.4815, 0.25, 0.4815, 0.25, 0.5185, 0.25, 0.5185, 0.2917, 0.4815, 0.2917, 0.4815, 0.2917, 0.5185, 0.2917, 0.5185, 0.3333, 0.4815, 0.3333, 0.4815, 0.3333, 0.5185, 0.3333, 0.5185, 0.375, 0.4815, 0.375, 0.4815, 0.375, 0.5185, 0.375, 0.5185, 0.4167, 0.4815, 0.4167, 0.4815, 0.4167, 0.5185, 0.4167, 0.5185, 0.4583, 0.4815, 0.4583, 0.4815, 0.4583, 0.5185, 0.4583, 0.5185, 0.5, 0.4815, 0.5])
me_torus_001.materials.append(mat_material_001)
me_torus_001.update()

# ---- objects
ob_light = bpy.data.objects.new('Light', light_light)
ob_camera = bpy.data.objects.new('Camera', cam_camera)
ob_torus_001 = bpy.data.objects.new('Torus.001', me_torus_001)
ob_point = bpy.data.objects.new('Point', light_point)
ob_point_001 = bpy.data.objects.new('Point.001', light_point_001)

# ---- transforms, parenting, visibility, modifiers, constraints
ob_light.location = (4.076, 1.005, 5.904)
ob_light.rotation_euler = (0.6503, 0.05522, 1.866)
ob_light.lock_rotations_4d = False
ob_light.empty_display_type = 'ARROWS'
ob_light.color = (0.0, 0.0, 0.0, 0.0)
ob_light.lineart.crease_threshold = 0.0
ob_camera.location = (0.0, -0.2715, -3.648e-08)
ob_camera.rotation_euler = (1.571, -0.0, 0.0)
ob_camera.scale = (1.0, 1.0, 1.0)
ob_camera.lock_rotations_4d = False
ob_camera.empty_display_type = 'ARROWS'
ob_camera.color = (0.0, 0.0, 0.0, 0.0)
ob_camera.display_type = 'WIRE'
ob_camera.lineart.crease_threshold = 0.0
ob_torus_001.location = (0.0, 0.0, 0.0)
ob_torus_001.rotation_euler = (0.1585, 0.2233, 5.8)
ob_point.location = (-0.0137, 0.8873, 0.005234)
ob_point.rotation_euler = (-1.598, -0.0, 0.0)
ob_point.scale = (0.3369, 0.3369, 0.3369)
ob_point_001.location = (0.0, 0.0, 0.4426)
ob_point_001.scale = (0.06327, 0.06327, 0.06327)

# ---- collection membership
col_collection.objects.link(ob_light)
col_collection.objects.link(ob_camera)
col_collection.objects.link(ob_torus_001)
col_collection.objects.link(ob_point)
col_collection.objects.link(ob_point_001)

# ---- scene / render settings (as saved in the file)
scene.camera = ob_camera
scene.frame_start = 1; scene.frame_end = 300; scene.frame_set(20)
scene.render.engine = 'BLENDER_EEVEE_NEXT'
scene.render.resolution_x = 1440
scene.render.resolution_y = 720
scene.render.film_transparent = True
scene.cycles.samples = 2048
scene.cycles.sampling_pattern = 'TABULATED_SOBOL'
scene.view_settings.view_transform = 'Filmic'
bpy.context.view_layer.update()
